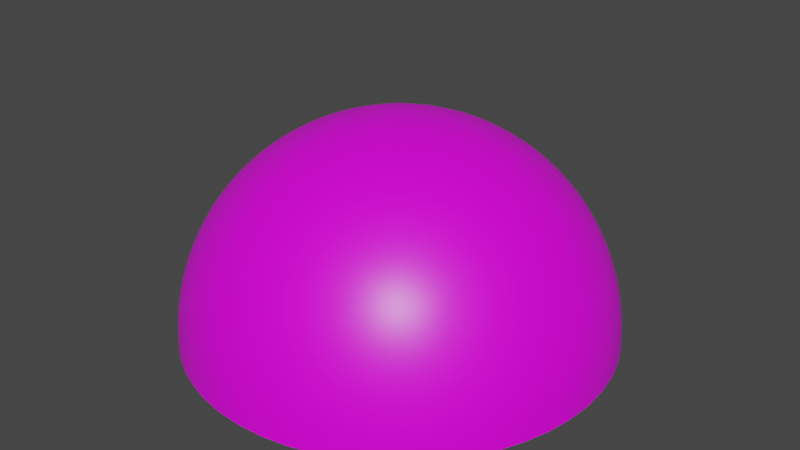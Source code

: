 # Source: Half_Sphere_UV_unwrapped.blend  (saved by Blender 2.81.16; exported with 4.5.12 LTS)
import bpy
from mathutils import Matrix  # noqa: F401  (used for matrix-valued properties, if any)

bpy.ops.wm.read_factory_settings(use_empty=True)
scene = bpy.context.scene
scene.name = 'Scene'

# ---- collections
col_collection = bpy.data.collections.new('Collection'); scene.collection.children.link(col_collection)

# ---- images (referenced by path relative to the original .blend; pixels are not part of the script)
import os
ASSET_DIR = os.environ.get("B2B_ASSET_DIR", "")  # directory of the original .blend (textures are referenced by path, not embedded)
HERE = os.path.dirname(os.path.abspath(__file__))  # packed textures are extracted next to this script under _unpacked/

def load_image(name, relpath, width, height, colorspace="sRGB"):
    """Load a texture the original file referenced (path relative to the .blend, or extracted next to this script)."""
    p = next((c for c in (os.path.join(HERE, relpath), os.path.join(ASSET_DIR, relpath)) if relpath and os.path.exists(c)), "")
    if p:
        img = bpy.data.images.load(p, check_existing=True)
        img.name = name
    else:  # same state as the original file: an image datablock whose file is absent (Cycles renders it pink)
        img = bpy.data.images.new(name, width, height)
        img.source = "FILE"
        img.filepath = "//" + (relpath or name)
    img.colorspace_settings.name = colorspace
    return img
img_untitled = load_image('Untitled', '', 1024, 1024, 'sRGB')

# ---- materials (node trees are filled in below, after node groups)
mat_material = bpy.data.materials.new('Material')
mat_material.alpha_threshold = 0.0
mat_material.use_transparent_shadow = False
mat_material.line_color = (0.0, 0.0, 0.0, 1.0)

# ---- material node trees
mat_material.use_nodes = True; mat_material.node_tree.nodes.clear()
_N = mat_material.node_tree.nodes; _L = mat_material.node_tree.links
n0 = _N.new('ShaderNodeOutputMaterial'); n0.name = 'Material Output'; n0.location = (300, 300)
n1 = _N.new('ShaderNodeBsdfPrincipled'); n1.name = 'Principled BSDF'; n1.location = (10, 300)
n1.distribution = 'GGX'
n1.subsurface_method = 'BURLEY'
n1.inputs[2].default_value = 0.4
n1.inputs[3].default_value = 1.45
n1.inputs[27].default_value = (0.0, 0.0, 0.0, 1.0)
n1.inputs[28].default_value = 1.0
n2 = _N.new('ShaderNodeTexImage'); n2.name = 'Image Texture'; n2.location = (-280, 280)
n2.image = img_untitled
_L.new(n1.outputs[0], n0.inputs[0])
_L.new(n2.outputs[0], n1.inputs[0])
n0.is_active_output = True

# ---- world
world_world = bpy.data.worlds.new('World'); scene.world = world_world
world_world.use_nodes = True; world_world.node_tree.nodes.clear()
_N = world_world.node_tree.nodes; _L = world_world.node_tree.links
n0 = _N.new('ShaderNodeOutputWorld'); n0.name = 'World Output'; n0.location = (300, 300)
n1 = _N.new('ShaderNodeBackground'); n1.name = 'Background'; n1.location = (10, 300)
n1.inputs[0].default_value = (0.05088, 0.05088, 0.05088, 1.0)
_L.new(n1.outputs[0], n0.inputs[0])
n0.is_active_output = True
world_world.color = (0.05088, 0.05088, 0.05088)
world_world.use_sun_shadow = False
world_world.sun_shadow_jitter_overblur = 0.0

# ---- meshes
me_cube = bpy.data.meshes.new('Cube')
me_cube.from_pydata([(0.7408, 0.7408, 0.7408), (0.7408, -0.7408, 0.7408), (-0.7408, 0.7408, 0.7408), (-0.7408, -0.7408, 0.7408), (-0.9073, -0.9073, -6.85e-08), (-0.9073, -6.85e-08, 0.9073), (0.9073, -6.85e-08, 0.9073), (-4.029e-16, 0.9073, 0.9073), (0.9073, 0.9073, 6.85e-08), (1.323e-23, -0.9073, 0.9073), (-0.9073, 0.9073, 6.85e-08), (0.9073, -0.9073, -6.85e-08), (1.283, 2.849e-16, 2.849e-16), (2.849e-16, -1.283, -9.687e-08), (-1.283, -2.849e-16, -2.849e-16), (-2.849e-16, -9.687e-08, 1.283), (-2.849e-16, 1.283, 9.687e-08), (-0.8554, -0.8554, 0.4277), (-0.8554, 0.4277, 0.8554), (0.8554, -0.4277, 0.8554), (-0.4277, 0.8554, 0.8554), (0.8554, 0.8554, 0.4277), (0.4277, -0.8554, 0.8554), (-0.8554, -0.4277, 0.8554), (0.8554, 0.4277, 0.8554), (0.4277, 0.8554, 0.8554), (-0.4277, -0.8554, 0.8554), (-0.8554, 0.8554, 0.4277), (0.8554, -0.8554, 0.4277), (1.148, -4.332e-08, 0.5738), (1.148, -0.5738, -4.332e-08), (1.148, 0.5738, 4.332e-08), (1.274e-16, -1.148, 0.5738), (-0.5738, -1.148, -8.664e-08), (0.5738, -1.148, -8.664e-08), (-1.148, -4.332e-08, 0.5738), (-1.148, -0.5738, -4.332e-08), (-1.148, 0.5738, 4.332e-08), (-0.5738, -8.664e-08, 1.148), (0.5738, -8.664e-08, 1.148), (-1.274e-16, -0.5738, 1.148), (-3.822e-16, 0.5738, 1.148), (-3.822e-16, 1.148, 0.5738), (0.5738, 1.148, 8.664e-08), (-0.5738, 1.148, 8.664e-08), (0.5238, 1.048, 0.5238), (0.5238, 0.5238, 1.048), (0.5238, -0.5238, 1.048), (-0.5238, -0.5238, 1.048), (-1.048, 0.5238, 0.5238), (-1.048, -0.5238, 0.5238), (-0.5238, -1.048, 0.5238), (1.048, -0.5238, 0.5238), (1.048, 0.5238, 0.5238), (0.5238, -1.048, 0.5238), (-0.5238, 0.5238, 1.048), (-0.5238, 1.048, 0.5238), (-0.8015, -0.8015, 0.6012), (-0.8015, 0.6012, 0.8015), (0.8015, -0.6012, 0.8015), (-0.6012, 0.8015, 0.8015), (0.8015, 0.8015, 0.6012), (0.6012, -0.8015, 0.8015), (-0.8934, -0.2234, 0.8934), (0.8934, 0.2234, 0.8934), (0.2234, 0.8934, 0.8934), (-0.2234, -0.8934, 0.8934), (-0.8934, 0.8934, 0.2234), (0.8934, -0.8934, 0.2234), (1.026, -5.812e-08, 0.7699), (1.026, -0.7699, -5.812e-08), (1.245, 0.3112, 2.349e-08), (5.698e-17, -1.026, 0.7699), (-0.7699, -1.026, -7.75e-08), (0.3112, -1.245, -9.398e-08), (-1.245, -2.349e-08, 0.3112), (-1.026, -0.7699, -5.812e-08), (-1.245, 0.3112, 2.349e-08), (-0.7699, -7.75e-08, 1.026), (0.3112, -9.398e-08, 1.245), (-5.698e-17, -0.7699, 1.026), (-3.455e-16, 0.3112, 1.245), (-3.989e-16, 1.026, 0.7699), (0.7699, 1.026, 7.75e-08), (-0.3112, 1.245, 9.398e-08), (-0.8934, -0.8934, 0.2234), (-0.8934, 0.2234, 0.8934), (0.8934, -0.2234, 0.8934), (-0.2234, 0.8934, 0.8934), (0.8934, 0.8934, 0.2234), (0.2234, -0.8934, 0.8934), (-0.8015, -0.6012, 0.8015), (0.8015, 0.6012, 0.8015), (0.6012, 0.8015, 0.8015), (-0.6012, -0.8015, 0.8015), (-0.8015, 0.8015, 0.6012), (0.8015, -0.8015, 0.6012), (1.245, -2.349e-08, 0.3112), (1.245, -0.3112, -2.349e-08), (1.026, 0.7699, 5.812e-08), (2.073e-16, -1.245, 0.3112), (-0.3112, -1.245, -9.398e-08), (0.7699, -1.026, -7.75e-08), (-1.026, -5.812e-08, 0.7699), (-1.245, -0.3112, -2.349e-08), (-1.026, 0.7699, 5.812e-08), (-0.3112, -9.398e-08, 1.245), (0.7699, -7.75e-08, 1.026), (-2.073e-16, -0.3112, 1.245), (-3.989e-16, 0.7699, 1.026), (-3.455e-16, 1.245, 0.3112), (0.3112, 1.245, 9.398e-08), (-0.7699, 1.026, 7.75e-08), (0.4765, 0.9531, 0.7148), (0.56, 1.12, 0.28), (0.7148, 0.9531, 0.4765), (0.28, 1.12, 0.56), (0.28, 0.56, 1.12), (0.7148, 0.4765, 0.9531), (0.56, 0.28, 1.12), (0.4765, 0.7148, 0.9531), (0.28, -0.56, 1.12), (0.7148, -0.4765, 0.9531), (0.4765, -0.7148, 0.9531), (0.56, -0.28, 1.12), (-0.7148, -0.4765, 0.9531), (-0.28, -0.56, 1.12), (-0.4765, -0.7148, 0.9531), (-0.56, -0.28, 1.12), (-1.12, 0.56, 0.28), (-0.9531, 0.4765, 0.7148), (-1.12, 0.28, 0.56), (-0.9531, 0.7148, 0.4765), (-1.12, -0.56, 0.28), (-0.9531, -0.4765, 0.7148), (-0.9531, -0.7148, 0.4765), (-1.12, -0.28, 0.56), (-0.4765, -0.9531, 0.7148), (-0.56, -1.12, 0.28), (-0.7148, -0.9531, 0.4765), (-0.28, -1.12, 0.56), (0.9531, -0.4765, 0.7148), (1.12, -0.56, 0.28), (0.9531, -0.7148, 0.4765), (1.12, -0.28, 0.56), (0.9531, 0.4765, 0.7148), (1.12, 0.56, 0.28), (1.12, 0.28, 0.56), (0.9531, 0.7148, 0.4765), (0.4765, -0.9531, 0.7148), (0.56, -1.12, 0.28), (0.28, -1.12, 0.56), (0.7148, -0.9531, 0.4765), (-0.7148, 0.4765, 0.9531), (-0.28, 0.56, 1.12), (-0.56, 0.28, 1.12), (-0.4765, 0.7148, 0.9531), (-0.4765, 0.9531, 0.7148), (-0.56, 1.12, 0.28), (-0.28, 1.12, 0.56), (-0.7148, 0.9531, 0.4765), (-0.7549, 1.007, 0.2516), (-0.3024, 1.21, 0.3024), (-0.2516, 1.007, 0.7549), (-0.2516, 0.7549, 1.007), (-0.3024, 0.3024, 1.21), (-0.7549, 0.2516, 1.007), (0.7549, -1.007, 0.2516), (0.3024, -1.21, 0.3024), (0.2516, -1.007, 0.7549), (1.007, 0.7549, 0.2516), (1.21, 0.3024, 0.3024), (1.007, 0.2516, 0.7549), (1.21, -0.3024, 0.3024), (1.007, -0.7549, 0.2516), (0.8802, -0.6601, 0.6601), (-0.3024, -1.21, 0.3024), (-0.7549, -1.007, 0.2516), (-0.6601, -0.8802, 0.6601), (-1.007, -0.2516, 0.7549), (-0.8802, -0.6601, 0.6601), (-1.007, -0.7549, 0.2516), (-0.8802, 0.6601, 0.6601), (-1.007, 0.2516, 0.7549), (-1.21, 0.3024, 0.3024), (-0.3024, -0.3024, 1.21), (-0.2516, -0.7549, 1.007), (-0.6601, -0.6601, 0.8802), (0.7549, -0.2516, 1.007), (0.6601, -0.6601, 0.8802), (0.2516, -0.7549, 1.007), (0.6601, 0.6601, 0.8802), (0.7549, 0.2516, 1.007), (0.3024, 0.3024, 1.21), (0.3024, 1.21, 0.3024), (0.7549, 1.007, 0.2516), (0.6601, 0.8802, 0.6601), (0.2516, 1.007, 0.7549), (0.2516, 0.7549, 1.007), (0.3024, -0.3024, 1.21), (-0.7549, -0.2516, 1.007), (-1.007, 0.7549, 0.2516), (-1.21, -0.3024, 0.3024), (-0.2516, -1.007, 0.7549), (1.007, -0.2516, 0.7549), (0.8802, 0.6601, 0.6601), (0.6601, -0.8802, 0.6601), (-0.6601, 0.6601, 0.8802), (-0.6601, 0.8802, 0.6601), (-0.7715, -0.7715, 0.6751), (-0.7715, 0.6751, 0.7715), (0.7715, -0.6751, 0.7715), (-0.6751, 0.7715, 0.7715), (0.7715, 0.7715, 0.6751), (0.6751, -0.7715, 0.7715), (-0.9038, -0.113, 0.9038), (0.9038, 0.113, 0.9038), (0.113, 0.9038, 0.9038), (-0.113, -0.9038, 0.9038), (-0.9038, 0.9038, 0.113), (0.9038, -0.9038, 0.113), (0.9656, -6.379e-08, 0.8449), (0.9656, -0.8449, -6.379e-08), (1.273, 0.1591, 1.202e-08), (2.68e-17, -0.9656, 0.8449), (-0.8449, -0.9656, -7.29e-08), (0.1591, -1.273, -9.612e-08), (-1.273, -1.202e-08, 0.1591), (-0.9656, -0.8449, -6.379e-08), (-1.273, 0.1591, 1.202e-08), (-0.8449, -7.29e-08, 0.9656), (0.1591, -9.612e-08, 1.273), (-2.68e-17, -0.8449, 0.9656), (-3.18e-16, 0.1591, 1.273), (-4.02e-16, 0.9656, 0.8449), (0.8449, 0.9656, 7.29e-08), (-0.1591, 1.273, 9.612e-08), (-0.877, -0.877, 0.3289), (-0.877, 0.3289, 0.877), (0.877, -0.3289, 0.877), (-0.3289, 0.877, 0.877), (0.877, 0.877, 0.3289), (0.3289, -0.877, 0.877), (-0.8299, -0.5187, 0.8299), (0.8299, 0.5187, 0.8299), (0.5187, 0.8299, 0.8299), (-0.5187, -0.8299, 0.8299), (-0.8299, 0.8299, 0.5187), (0.8299, -0.8299, 0.5187), (1.201, -3.401e-08, 0.4505), (1.201, -0.4505, -3.401e-08), (1.088, 0.68, 5.134e-08), (1.667e-16, -1.201, 0.4505), (-0.4505, -1.201, -9.07e-08), (0.68, -1.088, -8.215e-08), (-1.088, -5.134e-08, 0.68), (-1.201, -0.4505, -3.401e-08), (-1.088, 0.68, 5.134e-08), (-0.4505, -9.07e-08, 1.201), (0.68, -8.215e-08, 1.088), (-1.667e-16, -0.4505, 1.201), (-3.926e-16, 0.68, 1.088), (-3.668e-16, 1.201, 0.4505), (0.4505, 1.201, 9.07e-08), (-0.68, 1.088, 8.215e-08), (0.4519, 0.9038, 0.7908), (0.544, 1.088, 0.408), (0.7908, 0.9038, 0.4519), (0.408, 1.088, 0.544), (0.1426, 0.5703, 1.141), (0.6261, 0.5009, 1.002), (0.5703, 0.1426, 1.141), (0.5009, 0.6261, 1.002), (0.1426, -0.5703, 1.141), (0.6261, -0.5009, 1.002), (0.4519, -0.7908, 0.9038), (0.544, -0.408, 1.088), (-0.7908, -0.4519, 0.9038), (-0.408, -0.544, 1.088), (-0.4519, -0.7908, 0.9038), (-0.544, -0.408, 1.088), (-1.141, 0.5703, 0.1426), (-1.002, 0.5009, 0.6261), (-1.141, 0.1426, 0.5703), (-1.002, 0.6261, 0.5009), (-1.141, -0.5703, 0.1426), (-1.002, -0.5009, 0.6261), (-0.9038, -0.7908, 0.4519), (-1.088, -0.408, 0.544), (-0.4519, -0.9038, 0.7908), (-0.544, -1.088, 0.408), (-0.7908, -0.9038, 0.4519), (-0.408, -1.088, 0.544), (0.9038, -0.4519, 0.7908), (1.088, -0.544, 0.408), (0.9038, -0.7908, 0.4519), (1.088, -0.408, 0.544), (0.9038, 0.4519, 0.7908), (1.088, 0.544, 0.408), (1.141, 0.1426, 0.5703), (1.002, 0.6261, 0.5009), (0.4519, -0.9038, 0.7908), (0.544, -1.088, 0.408), (0.1426, -1.141, 0.5703), (0.6261, -1.002, 0.5009), (-0.7908, 0.4519, 0.9038), (-0.408, 0.544, 1.088), (-0.5703, 0.1426, 1.141), (-0.5009, 0.6261, 1.002), (-0.4519, 0.9038, 0.7908), (-0.544, 1.088, 0.408), (-0.1426, 1.141, 0.5703), (-0.6261, 1.002, 0.5009), (-0.8299, -0.8299, 0.5187), (-0.8299, 0.5187, 0.8299), (0.8299, -0.5187, 0.8299), (-0.5187, 0.8299, 0.8299), (0.8299, 0.8299, 0.5187), (0.5187, -0.8299, 0.8299), (-0.877, -0.3289, 0.877), (0.877, 0.3289, 0.877), (0.3289, 0.877, 0.877), (-0.3289, -0.877, 0.877), (-0.877, 0.877, 0.3289), (0.877, -0.877, 0.3289), (1.088, -5.134e-08, 0.68), (1.088, -0.68, -5.134e-08), (1.201, 0.4505, 3.401e-08), (9.06e-17, -1.088, 0.68), (-0.68, -1.088, -8.215e-08), (0.4505, -1.201, -9.07e-08), (-1.201, -3.401e-08, 0.4505), (-1.088, -0.68, -5.134e-08), (-1.201, 0.4505, 3.401e-08), (-0.68, -8.215e-08, 1.088), (0.4505, -9.07e-08, 1.201), (-9.06e-17, -0.68, 1.088), (-3.668e-16, 0.4505, 1.201), (-3.926e-16, 1.088, 0.68), (0.68, 1.088, 8.215e-08), (-0.4505, 1.201, 9.07e-08), (-0.9038, -0.9038, 0.113), (-0.9038, 0.113, 0.9038), (0.9038, -0.113, 0.9038), (-0.113, 0.9038, 0.9038), (0.9038, 0.9038, 0.113), (0.113, -0.9038, 0.9038), (-0.7715, -0.6751, 0.7715), (0.7715, 0.6751, 0.7715), (0.6751, 0.7715, 0.7715), (-0.6751, -0.7715, 0.7715), (-0.7715, 0.7715, 0.6751), (0.7715, -0.7715, 0.6751), (1.273, -1.202e-08, 0.1591), (1.273, -0.1591, -1.202e-08), (0.9656, 0.8449, 6.379e-08), (2.474e-16, -1.273, 0.1591), (-0.1591, -1.273, -9.612e-08), (0.8449, -0.9656, -7.29e-08), (-0.9656, -6.379e-08, 0.8449), (-1.273, -0.1591, -1.202e-08), (-0.9656, 0.8449, 6.379e-08), (-0.1591, -9.612e-08, 1.273), (0.8449, -7.29e-08, 0.9656), (-2.474e-16, -0.1591, 1.273), (-4.02e-16, 0.8449, 0.9656), (-3.18e-16, 1.273, 0.1591), (0.1591, 1.273, 9.612e-08), (-0.8449, 0.9656, 7.29e-08), (0.5009, 1.002, 0.6261), (0.5703, 1.141, 0.1426), (0.6261, 1.002, 0.5009), (0.1426, 1.141, 0.5703), (0.408, 0.544, 1.088), (0.7908, 0.4519, 0.9038), (0.544, 0.408, 1.088), (0.4519, 0.7908, 0.9038), (0.408, -0.544, 1.088), (0.7908, -0.4519, 0.9038), (0.5009, -0.6261, 1.002), (0.5703, -0.1426, 1.141), (-0.6261, -0.5009, 1.002), (-0.1426, -0.5703, 1.141), (-0.5009, -0.6261, 1.002), (-0.5703, -0.1426, 1.141), (-1.088, 0.544, 0.408), (-0.9038, 0.4519, 0.7908), (-1.088, 0.408, 0.544), (-0.9038, 0.7908, 0.4519), (-1.088, -0.544, 0.408), (-0.9038, -0.4519, 0.7908), (-1.002, -0.6261, 0.5009), (-1.141, -0.1426, 0.5703), (-0.5009, -1.002, 0.6261), (-0.5703, -1.141, 0.1426), (-0.6261, -1.002, 0.5009), (-0.1426, -1.141, 0.5703), (1.002, -0.5009, 0.6261), (1.141, -0.5703, 0.1426), (1.002, -0.6261, 0.5009), (1.141, -0.1426, 0.5703), (1.002, 0.5009, 0.6261), (1.141, 0.5703, 0.1426), (1.088, 0.408, 0.544), (0.9038, 0.7908, 0.4519), (0.5009, -1.002, 0.6261), (0.5703, -1.141, 0.1426), (0.408, -1.088, 0.544), (0.7908, -0.9038, 0.4519), (-0.6261, 0.5009, 1.002), (-0.1426, 0.5703, 1.141), (-0.544, 0.408, 1.088), (-0.4519, 0.7908, 0.9038), (-0.5009, 1.002, 0.6261), (-0.5703, 1.141, 0.1426), (-0.408, 1.088, 0.544), (-0.7908, 0.9038, 0.4519), (-0.7374, 0.9832, 0.3687), (-0.766, 1.021, 0.1277), (-0.6653, 1.064, 0.2661), (-0.8304, 0.949, 0.2372), (-0.2924, 1.17, 0.4387), (-0.3089, 1.236, 0.1545), (-0.1545, 1.236, 0.3089), (-0.4387, 1.17, 0.2924), (-0.2372, 0.949, 0.8304), (-0.2661, 1.064, 0.6653), (-0.1277, 1.021, 0.766), (-0.3687, 0.9832, 0.7374), (-0.3687, 0.7374, 0.9832), (-0.1277, 0.766, 1.021), (-0.2661, 0.6653, 1.064), (-0.2372, 0.8304, 0.949), (-0.4387, 0.2924, 1.17), (-0.1545, 0.3089, 1.236), (-0.3089, 0.1545, 1.236), (-0.2924, 0.4387, 1.17), (-0.8304, 0.2372, 0.949), (-0.6653, 0.2661, 1.064), (-0.766, 0.1277, 1.021), (-0.7374, 0.3687, 0.9832), (0.7374, -0.9832, 0.3687), (0.766, -1.021, 0.1277), (0.6653, -1.064, 0.2661), (0.8304, -0.949, 0.2372), (0.2924, -1.17, 0.4387), (0.3089, -1.236, 0.1545), (0.1545, -1.236, 0.3089), (0.4387, -1.17, 0.2924), (0.2372, -0.949, 0.8304), (0.2661, -1.064, 0.6653), (0.1277, -1.021, 0.766), (0.3687, -0.9832, 0.7374), (0.9832, 0.7374, 0.3687), (1.021, 0.766, 0.1277), (1.064, 0.6653, 0.2661), (0.949, 0.8304, 0.2372), (1.17, 0.2924, 0.4387), (1.236, 0.3089, 0.1545), (1.236, 0.1545, 0.3089), (1.17, 0.4387, 0.2924), (0.949, 0.2372, 0.8304), (1.064, 0.2661, 0.6653), (1.021, 0.1277, 0.766), (0.9832, 0.3687, 0.7374), (1.17, -0.2924, 0.4387), (1.236, -0.3089, 0.1545), (1.17, -0.4387, 0.2924), (1.236, -0.1545, 0.3089), (0.9832, -0.7374, 0.3687), (1.021, -0.766, 0.1277), (0.949, -0.8304, 0.2372), (1.064, -0.6653, 0.2661), (0.8409, -0.6307, 0.7358), (0.9181, -0.6886, 0.5738), (0.8409, -0.7358, 0.6307), (0.9181, -0.5738, 0.6886), (-0.2924, -1.17, 0.4387), (-0.3089, -1.236, 0.1545), (-0.4387, -1.17, 0.2924), (-0.1545, -1.236, 0.3089), (-0.7374, -0.9832, 0.3687), (-0.766, -1.021, 0.1277), (-0.8304, -0.949, 0.2372), (-0.6653, -1.064, 0.2661), (-0.6307, -0.8409, 0.7358), (-0.6886, -0.9181, 0.5738), (-0.7358, -0.8409, 0.6307), (-0.5738, -0.9181, 0.6886), (-1.064, -0.2661, 0.6653), (-0.949, -0.2372, 0.8304), (-0.9832, -0.3687, 0.7374), (-1.021, -0.1277, 0.766), (-0.9181, -0.6886, 0.5738), (-0.8409, -0.6307, 0.7358), (-0.8409, -0.7358, 0.6307), (-0.9181, -0.5738, 0.6886), (-1.021, -0.766, 0.1277), (-0.9832, -0.7374, 0.3687), (-0.949, -0.8304, 0.2372), (-1.064, -0.6653, 0.2661), (-0.9181, 0.6886, 0.5738), (-0.8409, 0.6307, 0.7358), (-0.9181, 0.5738, 0.6886), (-0.8409, 0.7358, 0.6307), (-1.064, 0.2661, 0.6653), (-0.949, 0.2372, 0.8304), (-1.021, 0.1277, 0.766), (-0.9832, 0.3687, 0.7374), (-1.236, 0.3089, 0.1545), (-1.17, 0.2924, 0.4387), (-1.236, 0.1545, 0.3089), (-1.17, 0.4387, 0.2924), (-0.4387, -0.2924, 1.17), (-0.1545, -0.3089, 1.236), (-0.2924, -0.4387, 1.17), (-0.3089, -0.1545, 1.236), (-0.3687, -0.7374, 0.9832), (-0.1277, -0.766, 1.021), (-0.2372, -0.8304, 0.949), (-0.2661, -0.6653, 1.064), (-0.7358, -0.6307, 0.8409), (-0.5738, -0.6886, 0.9181), (-0.6307, -0.7358, 0.8409), (-0.6886, -0.5738, 0.9181), (0.6653, -0.2661, 1.064), (0.8304, -0.2372, 0.949), (0.7374, -0.3687, 0.9832), (0.766, -0.1277, 1.021), (0.5738, -0.6886, 0.9181), (0.7358, -0.6307, 0.8409), (0.6307, -0.7358, 0.8409), (0.6886, -0.5738, 0.9181), (0.1277, -0.766, 1.021), (0.3687, -0.7374, 0.9832), (0.2372, -0.8304, 0.949), (0.2661, -0.6653, 1.064), (0.5738, 0.6886, 0.9181), (0.7358, 0.6307, 0.8409), (0.6886, 0.5738, 0.9181), (0.6307, 0.7358, 0.8409), (0.6653, 0.2661, 1.064), (0.8304, 0.2372, 0.949), (0.766, 0.1277, 1.021), (0.7374, 0.3687, 0.9832), (0.1545, 0.3089, 1.236), (0.4387, 0.2924, 1.17), (0.3089, 0.1545, 1.236), (0.2924, 0.4387, 1.17), (0.2924, 1.17, 0.4387), (0.3089, 1.236, 0.1545), (0.4387, 1.17, 0.2924), (0.1545, 1.236, 0.3089), (0.7374, 0.9832, 0.3687), (0.766, 1.021, 0.1277), (0.8304, 0.949, 0.2372), (0.6653, 1.064, 0.2661), (0.6307, 0.8409, 0.7358), (0.6886, 0.9181, 0.5738), (0.7358, 0.8409, 0.6307), (0.5738, 0.9181, 0.6886), (0.2372, 0.949, 0.8304), (0.2661, 1.064, 0.6653), (0.3687, 0.9832, 0.7374), (0.1277, 1.021, 0.766), (0.1277, 0.766, 1.021), (0.3687, 0.7374, 0.9832), (0.2661, 0.6653, 1.064), (0.2372, 0.8304, 0.949), (0.1545, -0.3089, 1.236), (0.4387, -0.2924, 1.17), (0.2924, -0.4387, 1.17), (0.3089, -0.1545, 1.236), (-0.8304, -0.2372, 0.949), (-0.6653, -0.2661, 1.064), (-0.7374, -0.3687, 0.9832), (-0.766, -0.1277, 1.021), (-1.021, 0.766, 0.1277), (-0.9832, 0.7374, 0.3687), (-1.064, 0.6653, 0.2661), (-0.949, 0.8304, 0.2372), (-1.236, -0.3089, 0.1545), (-1.17, -0.2924, 0.4387), (-1.17, -0.4387, 0.2924), (-1.236, -0.1545, 0.3089), (-0.2372, -0.949, 0.8304), (-0.2661, -1.064, 0.6653), (-0.3687, -0.9832, 0.7374), (-0.1277, -1.021, 0.766), (0.949, -0.2372, 0.8304), (1.064, -0.2661, 0.6653), (0.9832, -0.3687, 0.7374), (1.021, -0.1277, 0.766), (0.8409, 0.6307, 0.7358), (0.9181, 0.6886, 0.5738), (0.9181, 0.5738, 0.6886), (0.8409, 0.7358, 0.6307), (0.6307, -0.8409, 0.7358), (0.6886, -0.9181, 0.5738), (0.5738, -0.9181, 0.6886), (0.7358, -0.8409, 0.6307), (-0.7358, 0.6307, 0.8409), (-0.5738, 0.6886, 0.9181), (-0.6886, 0.5738, 0.9181), (-0.6307, 0.7358, 0.8409), (-0.6307, 0.8409, 0.7358), (-0.6886, 0.9181, 0.5738), (-0.5738, 0.9181, 0.6886), (-0.7358, 0.8409, 0.6307), (-0.7646, 0.8738, 0.5461), (-0.6009, 0.9614, 0.6009), (-0.5461, 0.8738, 0.7646), (-0.5461, 0.7646, 0.8738), (-0.6009, 0.6009, 0.9614), (-0.7646, 0.5461, 0.8738), (0.7646, -0.8738, 0.5461), (0.6009, -0.9614, 0.6009), (0.5461, -0.8738, 0.7646), (0.8738, 0.7646, 0.5461), (0.9614, 0.6009, 0.6009), (0.8738, 0.5461, 0.7646), (1.082, -0.1352, 0.6762), (1.037, -0.3888, 0.6481), (0.9293, -0.3485, 0.8132), (-0.1352, -1.082, 0.6762), (-0.3888, -1.037, 0.6481), (-0.3485, -0.9293, 0.8132), (-1.193, -0.1492, 0.4475), (-1.134, -0.4251, 0.4251), (-1.193, -0.4475, 0.1492), (-0.9293, 0.8132, 0.3485), (-1.037, 0.6481, 0.3888), (-1.082, 0.6762, 0.1352), (-0.6762, -0.1352, 1.082), (-0.6481, -0.3888, 1.037), (-0.8132, -0.3485, 0.9293), (0.4475, -0.1492, 1.193), (0.4251, -0.4251, 1.134), (0.1492, -0.4475, 1.193), (0.3485, 0.8132, 0.9293), (0.3888, 0.6481, 1.037), (0.1352, 0.6762, 1.082), (0.1352, 1.082, 0.6762), (0.3888, 1.037, 0.6481), (0.3485, 0.9293, 0.8132), (0.6009, 0.9614, 0.6009), (0.7646, 0.8738, 0.5461), (0.7057, 0.8065, 0.7057), (0.6762, 1.082, 0.1352), (0.8412, 0.9614, 0.1202), (0.8132, 0.9293, 0.3485), (0.1579, 1.264, 0.1579), (0.4475, 1.193, 0.1492), (0.4251, 1.134, 0.4251), (0.4251, 0.4251, 1.134), (0.4475, 0.1492, 1.193), (0.1579, 0.1579, 1.264), (0.8132, 0.3485, 0.9293), (0.8412, 0.1202, 0.9614), (0.6762, 0.1352, 1.082), (0.7057, 0.7057, 0.8065), (0.7646, 0.5461, 0.8738), (0.6009, 0.6009, 0.9614), (0.3888, -0.6481, 1.037), (0.3485, -0.8132, 0.9293), (0.1202, -0.8412, 0.9614), (0.7646, -0.5461, 0.8738), (0.7057, -0.7057, 0.8065), (0.5461, -0.7646, 0.8738), (0.8412, -0.1202, 0.9614), (0.8132, -0.3485, 0.9293), (0.6481, -0.3888, 1.037), (-0.6009, -0.6009, 0.9614), (-0.5461, -0.7646, 0.8738), (-0.7057, -0.7057, 0.8065), (-0.1352, -0.6762, 1.082), (-0.1202, -0.8412, 0.9614), (-0.3485, -0.8132, 0.9293), (-0.1579, -0.1579, 1.264), (-0.1492, -0.4475, 1.193), (-0.4251, -0.4251, 1.134), (-1.134, 0.4251, 0.4251), (-1.193, 0.1492, 0.4475), (-1.264, 0.1579, 0.1579), (-0.9293, 0.3485, 0.8132), (-0.9614, 0.1202, 0.8412), (-1.082, 0.1352, 0.6762), (-0.8065, 0.7057, 0.7057), (-0.8738, 0.5461, 0.7646), (-0.9614, 0.6009, 0.6009), (-1.037, -0.6481, 0.3888), (-0.9293, -0.8132, 0.3485), (-0.9614, -0.8412, 0.1202), (-0.8738, -0.5461, 0.7646), (-0.8065, -0.7057, 0.7057), (-0.8738, -0.7646, 0.5461), (-0.9614, -0.1202, 0.8412), (-0.9293, -0.3485, 0.8132), (-1.037, -0.3888, 0.6481), (-0.6009, -0.9614, 0.6009), (-0.7646, -0.8738, 0.5461), (-0.7057, -0.8065, 0.7057), (-0.6762, -1.082, 0.1352), (-0.8412, -0.9614, 0.1202), (-0.8132, -0.9293, 0.3485), (-0.1579, -1.264, 0.1579), (-0.4475, -1.193, 0.1492), (-0.4251, -1.134, 0.4251), (0.9614, -0.6009, 0.6009), (0.8738, -0.7646, 0.5461), (0.8065, -0.7057, 0.7057), (1.082, -0.6762, 0.1352), (0.9614, -0.8412, 0.1202), (0.9293, -0.8132, 0.3485), (1.264, -0.1579, 0.1579), (1.193, -0.4475, 0.1492), (1.134, -0.4251, 0.4251), (1.037, 0.3888, 0.6481), (1.082, 0.1352, 0.6762), (0.9614, 0.1202, 0.8412), (1.193, 0.4475, 0.1492), (1.264, 0.1579, 0.1579), (1.193, 0.1492, 0.4475), (0.9614, 0.8412, 0.1202), (1.082, 0.6762, 0.1352), (1.037, 0.6481, 0.3888), (0.3888, -1.037, 0.6481), (0.1352, -1.082, 0.6762), (0.1202, -0.9614, 0.8412), (0.4475, -1.193, 0.1492), (0.1579, -1.264, 0.1579), (0.1492, -1.193, 0.4475), (0.8412, -0.9614, 0.1202), (0.6762, -1.082, 0.1352), (0.6481, -1.037, 0.3888), (-0.6481, 0.3888, 1.037), (-0.6762, 0.1352, 1.082), (-0.8412, 0.1202, 0.9614), (-0.1492, 0.4475, 1.193), (-0.1579, 0.1579, 1.264), (-0.4475, 0.1492, 1.193), (-0.1202, 0.8412, 0.9614), (-0.1352, 0.6762, 1.082), (-0.3888, 0.6481, 1.037), (-0.3888, 1.037, 0.6481), (-0.1352, 1.082, 0.6762), (-0.1202, 0.9614, 0.8412), (-0.4475, 1.193, 0.1492), (-0.1579, 1.264, 0.1579), (-0.1492, 1.193, 0.4475), (-0.8412, 0.9614, 0.1202), (-0.6762, 1.082, 0.1352), (-0.6481, 1.037, 0.3888), (-0.8132, 0.9293, 0.3485), (-0.4251, 1.134, 0.4251), (-0.3485, 0.9293, 0.8132), (-0.3485, 0.8132, 0.9293), (-0.4251, 0.4251, 1.134), (-0.8132, 0.3485, 0.9293), (0.8132, -0.9293, 0.3485), (0.4251, -1.134, 0.4251), (0.3485, -0.9293, 0.8132), (0.9293, 0.8132, 0.3485), (1.134, 0.4251, 0.4251), (0.9293, 0.3485, 0.8132), (1.193, -0.1492, 0.4475), (1.037, -0.6481, 0.3888), (0.8738, -0.5461, 0.7646), (-0.1492, -1.193, 0.4475), (-0.6481, -1.037, 0.3888), (-0.5461, -0.8738, 0.7646), (-1.082, -0.1352, 0.6762), (-0.9614, -0.6009, 0.6009), (-1.082, -0.6762, 0.1352), (-0.8738, 0.7646, 0.5461), (-1.037, 0.3888, 0.6481), (-1.193, 0.4475, 0.1492), (-0.4475, -0.1492, 1.193), (-0.3888, -0.6481, 1.037), (-0.7646, -0.5461, 0.8738), (0.6762, -0.1352, 1.082), (0.6009, -0.6009, 0.9614), (0.1352, -0.6762, 1.082), (0.5461, 0.7646, 0.8738), (0.6481, 0.3888, 1.037), (0.1492, 0.4475, 1.193), (0.1492, 1.193, 0.4475), (0.6481, 1.037, 0.3888), (0.5461, 0.8738, 0.7646), (0.1202, 0.9614, 0.8412), (0.1202, 0.8412, 0.9614), (0.1579, -0.1579, 1.264), (-0.8412, -0.1202, 0.9614), (-0.9614, 0.8412, 0.1202), (-1.264, -0.1579, 0.1579), (-0.1202, -0.9614, 0.8412), (0.9614, -0.1202, 0.8412), (0.8065, 0.7057, 0.7057), (0.7057, -0.8065, 0.7057), (-0.7057, 0.7057, 0.8065), (-0.7057, 0.8065, 0.7057)], [], [(800, 351, 2, 212), (799, 212, 2, 210), (798, 352, 1, 214), (797, 213, 0, 348), (796, 221, 6, 343), (795, 224, 9, 218), (794, 227, 14, 360), (793, 219, 10, 361), (792, 230, 5, 215), (791, 231, 15, 364), (790, 217, 7, 365), (789, 234, 7, 217), (788, 265, 25, 245), (787, 266, 45, 371), (786, 262, 42, 372), (785, 269, 41, 337), (784, 270, 46, 375), (783, 245, 25, 376), (782, 273, 40, 336), (781, 274, 47, 379), (780, 259, 39, 380), (779, 277, 23, 243), (778, 278, 48, 383), (777, 258, 38, 384), (776, 281, 37, 333), (775, 282, 49, 387), (774, 247, 27, 388), (773, 285, 36, 332), (772, 286, 50, 391), (771, 255, 35, 392), (770, 289, 26, 246), (769, 290, 51, 395), (768, 252, 32, 396), (767, 293, 19, 315), (766, 294, 52, 399), (765, 249, 29, 400), (764, 297, 24, 320), (763, 298, 53, 403), (762, 241, 21, 404), (761, 301, 22, 242), (760, 302, 54, 407), (759, 324, 28, 408), (758, 305, 18, 238), (757, 306, 55, 411), (756, 240, 20, 412), (755, 309, 20, 240), (754, 310, 56, 415), (753, 323, 27, 416), (752, 417, 160, 312), (751, 418, 161, 419), (750, 219, 67, 420), (749, 421, 159, 311), (748, 422, 162, 423), (747, 414, 158, 424), (746, 425, 88, 344), (745, 426, 163, 427), (744, 413, 157, 428), (743, 429, 156, 308), (742, 430, 164, 431), (741, 344, 88, 432), (740, 433, 155, 307), (739, 434, 165, 435), (738, 410, 154, 436), (737, 437, 86, 342), (736, 438, 166, 439), (735, 409, 153, 440), (734, 441, 152, 304), (733, 442, 167, 443), (732, 220, 68, 444), (731, 445, 151, 303), (730, 446, 168, 447), (729, 406, 150, 448), (728, 449, 90, 346), (727, 450, 169, 451), (726, 405, 149, 452), (725, 453, 148, 300), (724, 454, 170, 455), (723, 345, 89, 456), (722, 457, 147, 299), (721, 458, 171, 459), (720, 402, 146, 460), (719, 461, 64, 216), (718, 462, 172, 463), (717, 401, 145, 464), (716, 465, 144, 296), (715, 466, 173, 467), (714, 353, 97, 468), (713, 469, 143, 295), (712, 470, 174, 471), (711, 398, 142, 472), (710, 473, 59, 211), (709, 474, 175, 475), (708, 397, 141, 476), (707, 477, 140, 292), (706, 478, 176, 479), (705, 356, 100, 480), (704, 481, 139, 291), (703, 482, 177, 483), (702, 394, 138, 484), (701, 485, 94, 350), (700, 486, 178, 487), (699, 393, 137, 488), (698, 489, 136, 288), (697, 490, 179, 491), (696, 359, 103, 492), (695, 493, 135, 287), (694, 494, 180, 495), (693, 390, 134, 496), (692, 497, 76, 228), (691, 498, 181, 499), (690, 389, 133, 500), (689, 501, 132, 284), (688, 502, 182, 503), (687, 351, 95, 504), (686, 505, 131, 283), (685, 506, 183, 507), (684, 386, 130, 508), (683, 509, 77, 229), (682, 510, 184, 511), (681, 385, 129, 512), (680, 513, 128, 280), (679, 514, 185, 515), (678, 362, 106, 516), (677, 517, 127, 279), (676, 518, 186, 519), (675, 382, 126, 520), (674, 521, 91, 347), (673, 522, 187, 523), (672, 381, 125, 524), (671, 525, 124, 276), (670, 526, 188, 527), (669, 363, 107, 528), (668, 529, 123, 275), (667, 530, 189, 531), (666, 378, 122, 532), (665, 533, 80, 232), (664, 534, 190, 535), (663, 377, 121, 536), (662, 537, 120, 272), (661, 538, 191, 539), (660, 349, 93, 540), (659, 541, 119, 271), (658, 542, 192, 543), (657, 374, 118, 544), (656, 545, 81, 233), (655, 546, 193, 547), (654, 373, 117, 548), (653, 549, 116, 268), (652, 550, 194, 551), (651, 366, 110, 552), (650, 553, 115, 267), (649, 554, 195, 555), (648, 370, 114, 556), (647, 557, 93, 349), (646, 558, 196, 559), (645, 369, 113, 560), (644, 561, 65, 321), (643, 562, 197, 563), (642, 338, 82, 564), (641, 565, 109, 261), (640, 566, 198, 567), (639, 321, 65, 568), (638, 569, 108, 260), (637, 570, 199, 571), (636, 335, 79, 572), (635, 573, 63, 319), (634, 574, 200, 575), (633, 334, 78, 576), (632, 577, 105, 257), (631, 578, 201, 579), (630, 323, 67, 580), (629, 581, 104, 256), (628, 582, 202, 583), (627, 331, 75, 584), (626, 585, 66, 322), (625, 586, 203, 587), (624, 328, 72, 588), (623, 589, 87, 239), (622, 590, 204, 591), (621, 325, 69, 592), (620, 593, 92, 244), (619, 594, 205, 595), (618, 317, 61, 596), (617, 597, 62, 318), (616, 598, 206, 599), (615, 248, 96, 600), (614, 601, 58, 314), (613, 602, 207, 603), (612, 316, 60, 604), (611, 605, 60, 316), (610, 606, 208, 607), (609, 247, 95, 608), (606, 609, 608, 208), (160, 416, 609, 606), (416, 27, 247, 609), (413, 610, 607, 157), (56, 312, 610, 413), (312, 160, 606, 610), (309, 611, 316, 20), (157, 607, 611, 309), (607, 208, 605, 611), (602, 612, 604, 207), (156, 412, 612, 602), (412, 20, 316, 612), (409, 613, 603, 153), (55, 308, 613, 409), (308, 156, 602, 613), (305, 614, 314, 18), (153, 603, 614, 305), (603, 207, 601, 614), (598, 615, 600, 206), (152, 408, 615, 598), (408, 28, 248, 615), (405, 616, 599, 149), (54, 304, 616, 405), (304, 152, 598, 616), (301, 617, 318, 22), (149, 599, 617, 301), (599, 206, 597, 617), (594, 618, 596, 205), (148, 404, 618, 594), (404, 21, 317, 618), (401, 619, 595, 145), (53, 300, 619, 401), (300, 148, 594, 619), (297, 620, 244, 24), (145, 595, 620, 297), (595, 205, 593, 620), (590, 621, 592, 204), (144, 400, 621, 590), (400, 29, 325, 621), (397, 622, 591, 141), (52, 296, 622, 397), (296, 144, 590, 622), (293, 623, 239, 19), (141, 591, 623, 293), (591, 204, 589, 623), (586, 624, 588, 203), (140, 396, 624, 586), (396, 32, 328, 624), (393, 625, 587, 137), (51, 292, 625, 393), (292, 140, 586, 625), (289, 626, 322, 26), (137, 587, 626, 289), (587, 203, 585, 626), (582, 627, 584, 202), (136, 392, 627, 582), (392, 35, 331, 627), (389, 628, 583, 133), (50, 288, 628, 389), (288, 136, 582, 628), (285, 629, 256, 36), (133, 583, 629, 285), (583, 202, 581, 629), (578, 630, 580, 201), (132, 388, 630, 578), (388, 27, 323, 630), (385, 631, 579, 129), (49, 284, 631, 385), (284, 132, 578, 631), (281, 632, 257, 37), (129, 579, 632, 281), (579, 201, 577, 632), (574, 633, 576, 200), (128, 384, 633, 574), (384, 38, 334, 633), (381, 634, 575, 125), (48, 280, 634, 381), (280, 128, 574, 634), (277, 635, 319, 23), (125, 575, 635, 277), (575, 200, 573, 635), (570, 636, 572, 199), (124, 380, 636, 570), (380, 39, 335, 636), (377, 637, 571, 121), (47, 276, 637, 377), (276, 124, 570, 637), (273, 638, 260, 40), (121, 571, 638, 273), (571, 199, 569, 638), (566, 639, 568, 198), (120, 376, 639, 566), (376, 25, 321, 639), (373, 640, 567, 117), (46, 272, 640, 373), (272, 120, 566, 640), (269, 641, 261, 41), (117, 567, 641, 269), (567, 198, 565, 641), (562, 642, 564, 197), (116, 372, 642, 562), (372, 42, 338, 642), (369, 643, 563, 113), (45, 268, 643, 369), (268, 116, 562, 643), (265, 644, 321, 25), (113, 563, 644, 265), (563, 197, 561, 644), (558, 645, 560, 196), (115, 371, 645, 558), (371, 45, 369, 645), (317, 646, 559, 61), (21, 267, 646, 317), (267, 115, 558, 646), (213, 647, 349, 0), (61, 559, 647, 213), (559, 196, 557, 647), (554, 648, 556, 195), (83, 339, 648, 554), (339, 43, 370, 648), (345, 649, 555, 89), (8, 235, 649, 345), (235, 83, 554, 649), (241, 650, 267, 21), (89, 555, 650, 241), (555, 195, 553, 650), (550, 651, 552, 194), (111, 367, 651, 550), (367, 16, 366, 651), (370, 652, 551, 114), (43, 263, 652, 370), (263, 111, 550, 652), (266, 653, 268, 45), (114, 551, 653, 266), (551, 194, 549, 653), (546, 654, 548, 193), (119, 375, 654, 546), (375, 46, 373, 654), (335, 655, 547, 79), (39, 271, 655, 335), (271, 119, 546, 655), (231, 656, 233, 15), (79, 547, 656, 231), (547, 193, 545, 656), (542, 657, 544, 192), (64, 320, 657, 542), (320, 24, 374, 657), (363, 658, 543, 107), (6, 216, 658, 363), (216, 64, 542, 658), (259, 659, 271, 39), (107, 543, 659, 259), (543, 192, 541, 659), (538, 660, 540, 191), (92, 348, 660, 538), (348, 0, 349, 660), (374, 661, 539, 118), (24, 244, 661, 374), (244, 92, 538, 661), (270, 662, 272, 46), (118, 539, 662, 270), (539, 191, 537, 662), (534, 663, 536, 190), (123, 379, 663, 534), (379, 47, 377, 663), (242, 664, 535, 90), (22, 275, 664, 242), (275, 123, 534, 664), (346, 665, 232, 9), (90, 535, 665, 346), (535, 190, 533, 665), (530, 666, 532, 189), (59, 315, 666, 530), (315, 19, 378, 666), (214, 667, 531, 62), (1, 211, 667, 214), (211, 59, 530, 667), (318, 668, 275, 22), (62, 531, 668, 318), (531, 189, 529, 668), (526, 669, 528, 188), (87, 343, 669, 526), (343, 6, 363, 669), (378, 670, 527, 122), (19, 239, 670, 378), (239, 87, 526, 670), (274, 671, 276, 47), (122, 527, 671, 274), (527, 188, 525, 671), (522, 672, 524, 187), (127, 383, 672, 522), (383, 48, 381, 672), (246, 673, 523, 94), (26, 279, 673, 246), (279, 127, 522, 673), (350, 674, 347, 3), (94, 523, 674, 350), (523, 187, 521, 674), (518, 675, 520, 186), (80, 336, 675, 518), (336, 40, 382, 675), (218, 676, 519, 66), (9, 232, 676, 218), (232, 80, 518, 676), (322, 677, 279, 26), (66, 519, 677, 322), (519, 186, 517, 677), (514, 678, 516, 185), (108, 364, 678, 514), (364, 15, 362, 678), (382, 679, 515, 126), (40, 260, 679, 382), (260, 108, 514, 679), (278, 680, 280, 48), (126, 515, 680, 278), (515, 185, 513, 680), (510, 681, 512, 184), (131, 387, 681, 510), (387, 49, 385, 681), (331, 682, 511, 75), (35, 283, 682, 331), (283, 131, 510, 682), (227, 683, 229, 14), (75, 511, 683, 227), (511, 184, 509, 683), (506, 684, 508, 183), (86, 238, 684, 506), (238, 18, 386, 684), (359, 685, 507, 103), (5, 342, 685, 359), (342, 86, 506, 685), (255, 686, 283, 35), (103, 507, 686, 255), (507, 183, 505, 686), (502, 687, 504, 182), (58, 210, 687, 502), (210, 2, 351, 687), (386, 688, 503, 130), (18, 314, 688, 386), (314, 58, 502, 688), (282, 689, 284, 49), (130, 503, 689, 282), (503, 182, 501, 689), (498, 690, 500, 181), (135, 391, 690, 498), (391, 50, 389, 690), (237, 691, 499, 85), (17, 287, 691, 237), (287, 135, 498, 691), (341, 692, 228, 4), (85, 499, 692, 341), (499, 181, 497, 692), (494, 693, 496, 180), (91, 243, 693, 494), (243, 23, 390, 693), (209, 694, 495, 57), (3, 347, 694, 209), (347, 91, 494, 694), (313, 695, 287, 17), (57, 495, 695, 313), (495, 180, 493, 695), (490, 696, 492, 179), (63, 215, 696, 490), (215, 5, 359, 696), (390, 697, 491, 134), (23, 319, 697, 390), (319, 63, 490, 697), (286, 698, 288, 50), (134, 491, 698, 286), (491, 179, 489, 698), (486, 699, 488, 178), (139, 395, 699, 486), (395, 51, 393, 699), (313, 700, 487, 57), (17, 291, 700, 313), (291, 139, 486, 700), (209, 701, 350, 3), (57, 487, 701, 209), (487, 178, 485, 701), (482, 702, 484, 177), (73, 329, 702, 482), (329, 33, 394, 702), (341, 703, 483, 85), (4, 225, 703, 341), (225, 73, 482, 703), (237, 704, 291, 17), (85, 483, 704, 237), (483, 177, 481, 704), (478, 705, 480, 176), (101, 357, 705, 478), (357, 13, 356, 705), (394, 706, 479, 138), (33, 253, 706, 394), (253, 101, 478, 706), (290, 707, 292, 51), (138, 479, 707, 290), (479, 176, 477, 707), (474, 708, 476, 175), (143, 399, 708, 474), (399, 52, 397, 708), (248, 709, 475, 96), (28, 295, 709, 248), (295, 143, 474, 709), (352, 710, 211, 1), (96, 475, 710, 352), (475, 175, 473, 710), (470, 711, 472, 174), (70, 326, 711, 470), (326, 30, 398, 711), (220, 712, 471, 68), (11, 222, 712, 220), (222, 70, 470, 712), (324, 713, 295, 28), (68, 471, 713, 324), (471, 174, 469, 713), (466, 714, 468, 173), (98, 354, 714, 466), (354, 12, 353, 714), (398, 715, 467, 142), (30, 250, 715, 398), (250, 98, 466, 715), (294, 716, 296, 52), (142, 467, 716, 294), (467, 173, 465, 716), (462, 717, 464, 172), (147, 403, 717, 462), (403, 53, 401, 717), (325, 718, 463, 69), (29, 299, 718, 325), (299, 147, 462, 718), (221, 719, 216, 6), (69, 463, 719, 221), (463, 172, 461, 719), (458, 720, 460, 171), (71, 327, 720, 458), (327, 31, 402, 720), (353, 721, 459, 97), (12, 223, 721, 353), (223, 71, 458, 721), (249, 722, 299, 29), (97, 459, 722, 249), (459, 171, 457, 722), (454, 723, 456, 170), (99, 355, 723, 454), (355, 8, 345, 723), (402, 724, 455, 146), (31, 251, 724, 402), (251, 99, 454, 724), (298, 725, 300, 53), (146, 455, 725, 298), (455, 170, 453, 725), (450, 726, 452, 169), (151, 407, 726, 450), (407, 54, 405, 726), (328, 727, 451, 72), (32, 303, 727, 328), (303, 151, 450, 727), (224, 728, 346, 9), (72, 451, 728, 224), (451, 169, 449, 728), (446, 729, 448, 168), (74, 330, 729, 446), (330, 34, 406, 729), (356, 730, 447, 100), (13, 226, 730, 356), (226, 74, 446, 730), (252, 731, 303, 32), (100, 447, 731, 252), (447, 168, 445, 731), (442, 732, 444, 167), (102, 358, 732, 442), (358, 11, 220, 732), (406, 733, 443, 150), (34, 254, 733, 406), (254, 102, 442, 733), (302, 734, 304, 54), (150, 443, 734, 302), (443, 167, 441, 734), (438, 735, 440, 166), (155, 411, 735, 438), (411, 55, 409, 735), (334, 736, 439, 78), (38, 307, 736, 334), (307, 155, 438, 736), (230, 737, 342, 5), (78, 439, 737, 230), (439, 166, 437, 737), (434, 738, 436, 165), (81, 337, 738, 434), (337, 41, 410, 738), (362, 739, 435, 106), (15, 233, 739, 362), (233, 81, 434, 739), (258, 740, 307, 38), (106, 435, 740, 258), (435, 165, 433, 740), (430, 741, 432, 164), (109, 365, 741, 430), (365, 7, 344, 741), (410, 742, 431, 154), (41, 261, 742, 410), (261, 109, 430, 742), (306, 743, 308, 55), (154, 431, 743, 306), (431, 164, 429, 743), (426, 744, 428, 163), (159, 415, 744, 426), (415, 56, 413, 744), (338, 745, 427, 82), (42, 311, 745, 338), (311, 159, 426, 745), (234, 746, 344, 7), (82, 427, 746, 234), (427, 163, 425, 746), (422, 747, 424, 162), (84, 340, 747, 422), (340, 44, 414, 747), (366, 748, 423, 110), (16, 236, 748, 366), (236, 84, 422, 748), (262, 749, 311, 42), (110, 423, 749, 262), (423, 162, 421, 749), (418, 750, 420, 161), (112, 368, 750, 418), (368, 10, 219, 750), (414, 751, 419, 158), (44, 264, 751, 414), (264, 112, 418, 751), (310, 752, 312, 56), (158, 419, 752, 310), (419, 161, 417, 752), (417, 753, 416, 160), (161, 420, 753, 417), (420, 67, 323, 753), (421, 754, 415, 159), (162, 424, 754, 421), (424, 158, 310, 754), (425, 755, 240, 88), (163, 428, 755, 425), (428, 157, 309, 755), (429, 756, 412, 156), (164, 432, 756, 429), (432, 88, 240, 756), (433, 757, 411, 155), (165, 436, 757, 433), (436, 154, 306, 757), (437, 758, 238, 86), (166, 440, 758, 437), (440, 153, 305, 758), (441, 759, 408, 152), (167, 444, 759, 441), (444, 68, 324, 759), (445, 760, 407, 151), (168, 448, 760, 445), (448, 150, 302, 760), (449, 761, 242, 90), (169, 452, 761, 449), (452, 149, 301, 761), (453, 762, 404, 148), (170, 456, 762, 453), (456, 89, 241, 762), (457, 763, 403, 147), (171, 460, 763, 457), (460, 146, 298, 763), (461, 764, 320, 64), (172, 464, 764, 461), (464, 145, 297, 764), (465, 765, 400, 144), (173, 468, 765, 465), (468, 97, 249, 765), (469, 766, 399, 143), (174, 472, 766, 469), (472, 142, 294, 766), (473, 767, 315, 59), (175, 476, 767, 473), (476, 141, 293, 767), (477, 768, 396, 140), (176, 480, 768, 477), (480, 100, 252, 768), (481, 769, 395, 139), (177, 484, 769, 481), (484, 138, 290, 769), (485, 770, 246, 94), (178, 488, 770, 485), (488, 137, 289, 770), (489, 771, 392, 136), (179, 492, 771, 489), (492, 103, 255, 771), (493, 772, 391, 135), (180, 496, 772, 493), (496, 134, 286, 772), (497, 773, 332, 76), (181, 500, 773, 497), (500, 133, 285, 773), (501, 774, 388, 132), (182, 504, 774, 501), (504, 95, 247, 774), (505, 775, 387, 131), (183, 508, 775, 505), (508, 130, 282, 775), (509, 776, 333, 77), (184, 512, 776, 509), (512, 129, 281, 776), (513, 777, 384, 128), (185, 516, 777, 513), (516, 106, 258, 777), (517, 778, 383, 127), (186, 520, 778, 517), (520, 126, 278, 778), (521, 779, 243, 91), (187, 524, 779, 521), (524, 125, 277, 779), (525, 780, 380, 124), (188, 528, 780, 525), (528, 107, 259, 780), (529, 781, 379, 123), (189, 532, 781, 529), (532, 122, 274, 781), (533, 782, 336, 80), (190, 536, 782, 533), (536, 121, 273, 782), (537, 783, 376, 120), (191, 540, 783, 537), (540, 93, 245, 783), (541, 784, 375, 119), (192, 544, 784, 541), (544, 118, 270, 784), (545, 785, 337, 81), (193, 548, 785, 545), (548, 117, 269, 785), (549, 786, 372, 116), (194, 552, 786, 549), (552, 110, 262, 786), (553, 787, 371, 115), (195, 556, 787, 553), (556, 114, 266, 787), (557, 788, 245, 93), (196, 560, 788, 557), (560, 113, 265, 788), (561, 789, 217, 65), (197, 564, 789, 561), (564, 82, 234, 789), (565, 790, 365, 109), (198, 568, 790, 565), (568, 65, 217, 790), (569, 791, 364, 108), (199, 572, 791, 569), (572, 79, 231, 791), (573, 792, 215, 63), (200, 576, 792, 573), (576, 78, 230, 792), (577, 793, 361, 105), (201, 580, 793, 577), (580, 67, 219, 793), (581, 794, 360, 104), (202, 584, 794, 581), (584, 75, 227, 794), (585, 795, 218, 66), (203, 588, 795, 585), (588, 72, 224, 795), (589, 796, 343, 87), (204, 592, 796, 589), (592, 69, 221, 796), (593, 797, 348, 92), (205, 596, 797, 593), (596, 61, 213, 797), (597, 798, 214, 62), (206, 600, 798, 597), (600, 96, 352, 798), (601, 799, 210, 58), (207, 604, 799, 601), (604, 60, 212, 799), (605, 800, 212, 60), (208, 608, 800, 605), (608, 95, 351, 800)])
me_cube.polygons.foreach_set('use_smooth', [True] * 768)
_uv = me_cube.uv_layers.new(name='UVMap')
_uv.uv.foreach_set('vector', [0.6255, 0.3216, 0.6356, 0.3318, 0.6255, 0.3406, 0.6155, 0.3318, 0.6154, 0.3501, 0.6155, 0.3318, 0.6255, 0.3406, 0.6256, 0.3581, 0.3758, 0.6798, 0.3658, 0.6695, 0.3758, 0.6607, 0.3858, 0.6696, 0.3657, 0.3501, 0.3657, 0.3318, 0.3758, 0.3406, 0.3759, 0.3581, 0.3662, 0.5231, 0.3664, 0.5, 0.377, 0.5, 0.3768, 0.5217, 0.5301, 0.7504, 0.5045, 0.7628, 0.5, 0.7295, 0.5239, 0.7249, 0.7306, 0.531, 0.7311, 0.5, 0.75, 0.5, 0.75, 0.5313, 0.7281, 0.3027, 0.7268, 0.2784, 0.75, 0.2755, 0.75, 0.3006, 0.6156, 0.5231, 0.6158, 0.5, 0.6263, 0.5, 0.6261, 0.5217, 0.481, 0.531, 0.482, 0.5, 0.5, 0.5, 0.5, 0.5313, 0.4782, 0.3027, 0.4769, 0.2784, 0.5, 0.2755, 0.5, 0.3005, 0.4711, 0.2529, 0.4968, 0.2421, 0.5, 0.2755, 0.4769, 0.2784, 0.4, 0.2995, 0.4145, 0.2878, 0.4236, 0.3037, 0.4096, 0.3132, 0.3432, 0.2336, 0.3582, 0.2101, 0.3756, 0.2316, 0.3605, 0.2517, 0.417, 0.1294, 0.4401, 0.09676, 0.4597, 0.1323, 0.4351, 0.1616, 0.4802, 0.4098, 0.4799, 0.3813, 0.5, 0.3803, 0.5, 0.409, 0.4118, 0.4236, 0.4115, 0.3993, 0.4262, 0.3938, 0.4267, 0.4193, 0.4102, 0.3329, 0.4096, 0.3132, 0.4236, 0.3037, 0.4245, 0.3242, 0.4795, 0.6478, 0.4799, 0.6201, 0.5, 0.6212, 0.5, 0.6493, 0.4111, 0.6251, 0.4115, 0.6016, 0.4262, 0.6073, 0.4257, 0.6319, 0.4126, 0.5261, 0.413, 0.5, 0.428, 0.5, 0.4276, 0.5276, 0.6153, 0.6115, 0.6154, 0.5904, 0.6258, 0.5851, 0.6257, 0.6052, 0.5591, 0.6383, 0.5587, 0.6125, 0.5753, 0.6072, 0.5756, 0.6319, 0.5585, 0.529, 0.5587, 0.5, 0.5754, 0.5, 0.5752, 0.5276, 0.7301, 0.4098, 0.7298, 0.3814, 0.75, 0.3804, 0.75, 0.409, 0.6614, 0.4236, 0.6611, 0.3994, 0.6759, 0.3938, 0.6763, 0.4193, 0.6599, 0.3329, 0.6594, 0.3132, 0.6734, 0.3037, 0.6742, 0.3243, 0.7294, 0.6478, 0.7298, 0.6201, 0.75, 0.6212, 0.75, 0.6492, 0.6607, 0.6251, 0.6611, 0.6016, 0.6759, 0.6072, 0.6754, 0.6319, 0.6619, 0.5261, 0.6622, 0.5, 0.6772, 0.5, 0.6769, 0.5276, 0.6013, 0.702, 0.5868, 0.7138, 0.5776, 0.698, 0.5917, 0.6883, 0.6576, 0.7676, 0.6427, 0.791, 0.6254, 0.7696, 0.6404, 0.7496, 0.5846, 0.8709, 0.562, 0.9029, 0.5429, 0.8685, 0.5668, 0.8395, 0.3657, 0.6115, 0.3657, 0.5903, 0.3762, 0.5851, 0.3761, 0.6052, 0.3093, 0.6383, 0.3089, 0.6125, 0.3256, 0.6072, 0.3259, 0.6318, 0.3089, 0.5289, 0.3092, 0.5, 0.3259, 0.5, 0.3257, 0.5275, 0.3658, 0.4323, 0.3657, 0.4105, 0.3762, 0.4157, 0.3763, 0.4363, 0.3087, 0.4155, 0.3089, 0.3887, 0.3256, 0.3939, 0.3255, 0.4194, 0.3106, 0.3158, 0.3117, 0.2942, 0.3276, 0.3036, 0.3268, 0.3242, 0.4306, 0.7258, 0.4143, 0.7137, 0.4235, 0.6979, 0.4391, 0.7075, 0.3756, 0.8158, 0.3584, 0.791, 0.3756, 0.7696, 0.3929, 0.791, 0.3205, 0.7259, 0.312, 0.7076, 0.3278, 0.698, 0.3369, 0.7138, 0.6154, 0.4323, 0.6154, 0.4105, 0.6258, 0.4157, 0.6259, 0.4363, 0.5585, 0.4154, 0.5587, 0.3887, 0.5753, 0.3939, 0.5752, 0.4194, 0.5605, 0.3158, 0.5616, 0.2942, 0.5774, 0.3036, 0.5766, 0.3242, 0.57, 0.2758, 0.5866, 0.2878, 0.5774, 0.3036, 0.5616, 0.2942, 0.6254, 0.1851, 0.6428, 0.2102, 0.6254, 0.2316, 0.608, 0.2101, 0.6807, 0.276, 0.6891, 0.2944, 0.6734, 0.3037, 0.6643, 0.2878, 0.6578, 0.2337, 0.6704, 0.2557, 0.6534, 0.2705, 0.6405, 0.2517, 0.7002, 0.1934, 0.7123, 0.2241, 0.6898, 0.2403, 0.6776, 0.2145, 0.721, 0.2528, 0.7268, 0.2784, 0.7068, 0.2856, 0.6995, 0.2642, 0.5841, 0.1294, 0.6057, 0.1584, 0.5882, 0.1869, 0.5659, 0.1614, 0.6253, 0.06474, 0.6466, 0.09722, 0.6254, 0.1287, 0.6042, 0.09732, 0.6668, 0.1294, 0.685, 0.1616, 0.6627, 0.1871, 0.6451, 0.1585, 0.5295, 0.2525, 0.5512, 0.264, 0.5438, 0.2854, 0.5236, 0.2782, 0.5506, 0.193, 0.5732, 0.2142, 0.5609, 0.2401, 0.5384, 0.2237, 0.593, 0.2336, 0.6104, 0.2517, 0.5975, 0.2704, 0.5804, 0.2556, 0.559, 0.3631, 0.5596, 0.3388, 0.576, 0.3462, 0.5756, 0.3694, 0.5209, 0.354, 0.5214, 0.3278, 0.5414, 0.3324, 0.5407, 0.3577, 0.5222, 0.3026, 0.5236, 0.2782, 0.5438, 0.2854, 0.5424, 0.3083, 0.5585, 0.4714, 0.5584, 0.4431, 0.5751, 0.4458, 0.5752, 0.4727, 0.5207, 0.4694, 0.5205, 0.4393, 0.5401, 0.4408, 0.5403, 0.4702, 0.5205, 0.4098, 0.5206, 0.3814, 0.5403, 0.3843, 0.5401, 0.4121, 0.6156, 0.4772, 0.6155, 0.4545, 0.626, 0.4573, 0.6261, 0.4786, 0.5903, 0.4742, 0.5902, 0.4487, 0.6036, 0.4517, 0.6037, 0.4757, 0.5902, 0.4237, 0.5903, 0.3994, 0.6036, 0.405, 0.6036, 0.428, 0.3435, 0.7678, 0.3309, 0.746, 0.3478, 0.7311, 0.3607, 0.7497, 0.3017, 0.8086, 0.2894, 0.7787, 0.3116, 0.7618, 0.3239, 0.7872, 0.2802, 0.7504, 0.274, 0.7249, 0.2942, 0.7169, 0.3018, 0.7382, 0.4165, 0.8709, 0.3951, 0.8422, 0.4124, 0.814, 0.4343, 0.8393, 0.3754, 0.9351, 0.3546, 0.9027, 0.3756, 0.8717, 0.3965, 0.9029, 0.3348, 0.8709, 0.3169, 0.8395, 0.3388, 0.8141, 0.3561, 0.8423, 0.4704, 0.75, 0.4492, 0.7379, 0.4566, 0.7167, 0.4765, 0.7247, 0.4495, 0.8081, 0.4273, 0.787, 0.4395, 0.7615, 0.4615, 0.7781, 0.4077, 0.7677, 0.3906, 0.7496, 0.4034, 0.731, 0.4203, 0.7459, 0.3092, 0.3632, 0.3098, 0.3388, 0.3263, 0.3462, 0.3258, 0.3695, 0.271, 0.3541, 0.2714, 0.3278, 0.2915, 0.3324, 0.2909, 0.3578, 0.2722, 0.3026, 0.2736, 0.2782, 0.2939, 0.2854, 0.2925, 0.3083, 0.3089, 0.4714, 0.3087, 0.4431, 0.3255, 0.4458, 0.3257, 0.4728, 0.2709, 0.4695, 0.2706, 0.4393, 0.2903, 0.4408, 0.2906, 0.4703, 0.2706, 0.4099, 0.2707, 0.3814, 0.2905, 0.3844, 0.2903, 0.4121, 0.3662, 0.4772, 0.366, 0.4546, 0.3765, 0.4573, 0.3768, 0.4786, 0.3408, 0.4742, 0.3406, 0.4487, 0.3541, 0.4517, 0.3543, 0.4757, 0.3406, 0.4237, 0.3406, 0.3995, 0.3539, 0.4051, 0.354, 0.428, 0.3087, 0.5855, 0.3087, 0.5576, 0.3255, 0.5548, 0.3255, 0.5814, 0.2706, 0.5912, 0.2706, 0.5614, 0.2903, 0.5599, 0.2903, 0.5889, 0.2709, 0.5309, 0.2718, 0.5, 0.2911, 0.5, 0.2906, 0.5301, 0.3108, 0.686, 0.3099, 0.6628, 0.3263, 0.6552, 0.327, 0.6773, 0.2724, 0.7001, 0.2715, 0.6745, 0.2916, 0.6695, 0.2927, 0.6939, 0.271, 0.6478, 0.2707, 0.6201, 0.2905, 0.617, 0.2909, 0.6439, 0.3657, 0.6512, 0.3657, 0.6318, 0.376, 0.6245, 0.3759, 0.6431, 0.3414, 0.6685, 0.341, 0.6474, 0.3541, 0.6395, 0.3542, 0.6597, 0.3407, 0.625, 0.3406, 0.6015, 0.3539, 0.5959, 0.354, 0.6182, 0.6254, 0.8158, 0.606, 0.8422, 0.5886, 0.8141, 0.6082, 0.791, 0.6663, 0.8709, 0.6464, 0.9028, 0.6254, 0.8717, 0.6449, 0.8422, 0.6254, 0.9351, 0.6044, 0.9684, 0.5829, 0.9361, 0.6044, 0.9027, 0.6805, 0.7258, 0.6701, 0.7459, 0.6532, 0.731, 0.6641, 0.7137, 0.7203, 0.75, 0.7114, 0.7781, 0.6893, 0.7615, 0.699, 0.7379, 0.6993, 0.8081, 0.6842, 0.8392, 0.6623, 0.8139, 0.6771, 0.787, 0.6255, 0.6798, 0.6142, 0.6906, 0.6043, 0.6788, 0.6155, 0.6695, 0.6496, 0.7019, 0.6384, 0.7168, 0.6255, 0.7033, 0.6368, 0.6906, 0.6255, 0.7327, 0.6105, 0.7497, 0.5976, 0.731, 0.6125, 0.7168, 0.6614, 0.5772, 0.6617, 0.5519, 0.6766, 0.5549, 0.6763, 0.5815, 0.6363, 0.5685, 0.6365, 0.546, 0.6483, 0.5489, 0.6481, 0.5727, 0.6366, 0.5231, 0.6368, 0.5, 0.6487, 0.5, 0.6485, 0.5245, 0.6598, 0.6685, 0.6603, 0.6474, 0.6749, 0.6553, 0.6741, 0.6773, 0.6357, 0.6512, 0.6359, 0.6318, 0.6474, 0.6395, 0.6471, 0.6597, 0.636, 0.6115, 0.6362, 0.5904, 0.6479, 0.5959, 0.6476, 0.6182, 0.728, 0.7, 0.7289, 0.6744, 0.75, 0.6763, 0.75, 0.7028, 0.6901, 0.6859, 0.6911, 0.6628, 0.7091, 0.6695, 0.708, 0.6938, 0.6918, 0.6383, 0.6924, 0.6125, 0.7104, 0.617, 0.7099, 0.6439, 0.6608, 0.3761, 0.6604, 0.3539, 0.6749, 0.3462, 0.6755, 0.3694, 0.636, 0.3895, 0.6359, 0.3693, 0.6474, 0.3617, 0.6476, 0.3829, 0.6357, 0.35, 0.6356, 0.3318, 0.6468, 0.3226, 0.6471, 0.3416, 0.6619, 0.4742, 0.6617, 0.4487, 0.6766, 0.4457, 0.6769, 0.4727, 0.6366, 0.4772, 0.6365, 0.4545, 0.6483, 0.4516, 0.6485, 0.4757, 0.6363, 0.4322, 0.6362, 0.4105, 0.6479, 0.405, 0.6481, 0.428, 0.7306, 0.4694, 0.7303, 0.4393, 0.75, 0.4387, 0.75, 0.4691, 0.6935, 0.4713, 0.6932, 0.443, 0.7112, 0.4408, 0.7115, 0.4702, 0.6928, 0.4154, 0.6924, 0.3887, 0.7104, 0.3843, 0.7108, 0.4121, 0.5585, 0.5855, 0.5584, 0.5576, 0.5751, 0.5548, 0.5752, 0.5815, 0.5205, 0.5913, 0.5205, 0.5615, 0.5401, 0.5599, 0.5401, 0.5889, 0.5207, 0.5309, 0.5215, 0.5, 0.5407, 0.5, 0.5403, 0.5301, 0.5606, 0.686, 0.5597, 0.6628, 0.5761, 0.6553, 0.5768, 0.6773, 0.5224, 0.7001, 0.5215, 0.6744, 0.5415, 0.6695, 0.5426, 0.6939, 0.5209, 0.6478, 0.5206, 0.6201, 0.5404, 0.617, 0.5408, 0.6439, 0.6154, 0.6512, 0.6154, 0.6318, 0.6256, 0.6245, 0.6256, 0.6431, 0.5912, 0.6685, 0.5908, 0.6474, 0.6038, 0.6395, 0.604, 0.6597, 0.5905, 0.625, 0.5903, 0.6016, 0.6036, 0.5959, 0.6036, 0.6182, 0.4118, 0.5772, 0.4122, 0.5519, 0.4271, 0.5549, 0.4267, 0.5815, 0.3868, 0.5685, 0.387, 0.546, 0.3988, 0.5489, 0.3986, 0.5728, 0.3873, 0.5231, 0.3875, 0.5, 0.3995, 0.5, 0.3992, 0.5246, 0.4101, 0.6685, 0.4106, 0.6474, 0.4251, 0.6553, 0.4244, 0.6773, 0.386, 0.6512, 0.3862, 0.6319, 0.3977, 0.6395, 0.3973, 0.6597, 0.3864, 0.6116, 0.3866, 0.5904, 0.3983, 0.5959, 0.398, 0.6182, 0.478, 0.7, 0.479, 0.6744, 0.5, 0.6764, 0.5, 0.7028, 0.4403, 0.6859, 0.4413, 0.6628, 0.4593, 0.6695, 0.4581, 0.6938, 0.4421, 0.6384, 0.4427, 0.6126, 0.4606, 0.617, 0.4601, 0.6439, 0.4111, 0.3761, 0.4106, 0.3539, 0.4252, 0.3461, 0.4258, 0.3693, 0.3864, 0.3895, 0.3862, 0.3693, 0.3977, 0.3617, 0.398, 0.3828, 0.386, 0.35, 0.3858, 0.3318, 0.397, 0.3226, 0.3974, 0.3416, 0.4126, 0.4742, 0.4122, 0.4486, 0.4271, 0.4457, 0.4276, 0.4727, 0.3873, 0.4772, 0.387, 0.4545, 0.3988, 0.4516, 0.3992, 0.4757, 0.3868, 0.4322, 0.3866, 0.4105, 0.3983, 0.405, 0.3985, 0.428, 0.481, 0.4694, 0.4805, 0.4392, 0.5, 0.4386, 0.5, 0.4691, 0.4441, 0.4713, 0.4436, 0.443, 0.4616, 0.4407, 0.4621, 0.4702, 0.4432, 0.4153, 0.4427, 0.3886, 0.4607, 0.3843, 0.4611, 0.412, 0.3756, 0.1851, 0.3953, 0.1584, 0.4129, 0.187, 0.393, 0.2101, 0.3342, 0.1294, 0.3543, 0.09733, 0.3756, 0.1287, 0.3559, 0.1584, 0.3754, 0.06473, 0.3962, 0.03078, 0.4185, 0.0629, 0.3968, 0.09717, 0.3202, 0.2758, 0.3306, 0.2556, 0.3477, 0.2704, 0.3368, 0.2878, 0.2796, 0.2524, 0.2885, 0.2236, 0.311, 0.2401, 0.3013, 0.264, 0.3007, 0.1929, 0.3161, 0.1613, 0.3383, 0.1869, 0.3233, 0.2142, 0.3758, 0.3215, 0.3871, 0.3107, 0.397, 0.3226, 0.3858, 0.3318, 0.3514, 0.2994, 0.3626, 0.2846, 0.3757, 0.2981, 0.3643, 0.3107, 0.3757, 0.2687, 0.3907, 0.2517, 0.4036, 0.2705, 0.3887, 0.2846, 0.4309, 0.276, 0.4496, 0.2642, 0.4569, 0.2856, 0.4393, 0.2943, 0.408, 0.2337, 0.4278, 0.2145, 0.44, 0.2403, 0.4206, 0.2557, 0.4504, 0.1934, 0.4762, 0.169, 0.4887, 0.206, 0.4624, 0.2241, 0.4796, 0.354, 0.479, 0.3278, 0.5, 0.3261, 0.5, 0.3527, 0.4421, 0.3631, 0.4414, 0.3388, 0.4594, 0.3324, 0.4601, 0.3577, 0.4405, 0.3159, 0.4393, 0.2943, 0.4569, 0.2856, 0.4583, 0.3083, 0.4802, 0.5913, 0.4805, 0.5615, 0.5, 0.5621, 0.5, 0.5921, 0.4432, 0.5856, 0.4436, 0.5577, 0.4616, 0.56, 0.4611, 0.589, 0.4441, 0.529, 0.4447, 0.5, 0.4628, 0.5, 0.4621, 0.5302, 0.6154, 0.5684, 0.6155, 0.5459, 0.626, 0.5432, 0.6259, 0.5644, 0.5902, 0.5771, 0.5902, 0.5519, 0.6036, 0.5489, 0.6036, 0.5727, 0.5903, 0.5261, 0.5904, 0.5, 0.6038, 0.5, 0.6037, 0.5245, 0.7295, 0.3541, 0.729, 0.3279, 0.75, 0.3262, 0.75, 0.3528, 0.6919, 0.3631, 0.6912, 0.3388, 0.7092, 0.3324, 0.7099, 0.3578, 0.6903, 0.3159, 0.6891, 0.2944, 0.7068, 0.2856, 0.7082, 0.3084, 0.7301, 0.5913, 0.7303, 0.5615, 0.75, 0.5621, 0.75, 0.5921, 0.6928, 0.5856, 0.6932, 0.5576, 0.7112, 0.5599, 0.7108, 0.589, 0.6935, 0.529, 0.6938, 0.5, 0.7119, 0.5, 0.7115, 0.5302, 0.5703, 0.7259, 0.5516, 0.7382, 0.5441, 0.7169, 0.5618, 0.7076, 0.5933, 0.7678, 0.5737, 0.7872, 0.5614, 0.7618, 0.5807, 0.746, 0.5515, 0.8086, 0.5265, 0.8333, 0.5136, 0.7978, 0.5393, 0.7786, 0.3658, 0.5684, 0.366, 0.5459, 0.3765, 0.5432, 0.3763, 0.5644, 0.3406, 0.5771, 0.3406, 0.5518, 0.3541, 0.5488, 0.354, 0.5727, 0.3408, 0.526, 0.341, 0.5, 0.3545, 0.5, 0.3543, 0.5245, 0.3657, 0.3895, 0.3657, 0.3693, 0.376, 0.3766, 0.3761, 0.3958, 0.3407, 0.3762, 0.341, 0.354, 0.354, 0.3617, 0.3539, 0.3829, 0.3413, 0.3329, 0.3418, 0.3132, 0.3544, 0.3226, 0.3542, 0.3416, 0.3999, 0.702, 0.3871, 0.6906, 0.397, 0.6788, 0.4095, 0.6883, 0.3757, 0.7327, 0.3627, 0.7168, 0.3757, 0.7033, 0.3887, 0.7168, 0.3515, 0.702, 0.3419, 0.6883, 0.3545, 0.6788, 0.3644, 0.6906, 0.6153, 0.3895, 0.6154, 0.3693, 0.6256, 0.3766, 0.6257, 0.3958, 0.5904, 0.3761, 0.5907, 0.3539, 0.6038, 0.3617, 0.6036, 0.3829, 0.5911, 0.3329, 0.5916, 0.3132, 0.6042, 0.3226, 0.604, 0.3416, 0.6012, 0.2994, 0.6141, 0.3107, 0.6042, 0.3226, 0.5916, 0.3132, 0.6255, 0.2687, 0.6385, 0.2846, 0.6255, 0.2981, 0.6124, 0.2846, 0.6497, 0.2995, 0.6594, 0.3132, 0.6468, 0.3226, 0.6369, 0.3108, 0.6385, 0.2846, 0.6497, 0.2995, 0.6369, 0.3108, 0.6255, 0.2981, 0.6534, 0.2705, 0.6643, 0.2878, 0.6497, 0.2995, 0.6385, 0.2846, 0.6643, 0.2878, 0.6734, 0.3037, 0.6594, 0.3132, 0.6497, 0.2995, 0.6104, 0.2517, 0.6255, 0.2687, 0.6124, 0.2846, 0.5975, 0.2704, 0.6254, 0.2316, 0.6405, 0.2517, 0.6255, 0.2687, 0.6104, 0.2517, 0.6405, 0.2517, 0.6534, 0.2705, 0.6385, 0.2846, 0.6255, 0.2687, 0.5866, 0.2878, 0.6012, 0.2994, 0.5916, 0.3132, 0.5774, 0.3036, 0.5975, 0.2704, 0.6124, 0.2846, 0.6012, 0.2994, 0.5866, 0.2878, 0.6124, 0.2846, 0.6255, 0.2981, 0.6141, 0.3107, 0.6012, 0.2994, 0.5907, 0.3539, 0.5911, 0.3329, 0.604, 0.3416, 0.6038, 0.3617, 0.576, 0.3462, 0.5766, 0.3242, 0.5911, 0.3329, 0.5907, 0.3539, 0.5766, 0.3242, 0.5774, 0.3036, 0.5916, 0.3132, 0.5911, 0.3329, 0.5903, 0.3994, 0.5904, 0.3761, 0.6036, 0.3829, 0.6036, 0.405, 0.5753, 0.3939, 0.5756, 0.3694, 0.5904, 0.3761, 0.5903, 0.3994, 0.5756, 0.3694, 0.576, 0.3462, 0.5907, 0.3539, 0.5904, 0.3761, 0.6154, 0.4105, 0.6153, 0.3895, 0.6257, 0.3958, 0.6258, 0.4157, 0.6036, 0.405, 0.6036, 0.3829, 0.6153, 0.3895, 0.6154, 0.4105, 0.6036, 0.3829, 0.6038, 0.3617, 0.6154, 0.3693, 0.6153, 0.3895, 0.3627, 0.7168, 0.3515, 0.702, 0.3644, 0.6906, 0.3757, 0.7033, 0.3478, 0.7311, 0.3369, 0.7138, 0.3515, 0.702, 0.3627, 0.7168, 0.3369, 0.7138, 0.3278, 0.698, 0.3419, 0.6883, 0.3515, 0.702, 0.3906, 0.7496, 0.3757, 0.7327, 0.3887, 0.7168, 0.4034, 0.731, 0.3756, 0.7696, 0.3607, 0.7497, 0.3757, 0.7327, 0.3906, 0.7496, 0.3607, 0.7497, 0.3478, 0.7311, 0.3627, 0.7168, 0.3757, 0.7327, 0.4143, 0.7137, 0.3999, 0.702, 0.4095, 0.6883, 0.4235, 0.6979, 0.4034, 0.731, 0.3887, 0.7168, 0.3999, 0.702, 0.4143, 0.7137, 0.3887, 0.7168, 0.3757, 0.7033, 0.3871, 0.6906, 0.3999, 0.702, 0.341, 0.354, 0.3413, 0.3329, 0.3542, 0.3416, 0.354, 0.3617, 0.3263, 0.3462, 0.3268, 0.3242, 0.3413, 0.3329, 0.341, 0.354, 0.3268, 0.3242, 0.3276, 0.3036, 0.3418, 0.3132, 0.3413, 0.3329, 0.3406, 0.3995, 0.3407, 0.3762, 0.3539, 0.3829, 0.3539, 0.4051, 0.3256, 0.3939, 0.3258, 0.3695, 0.3407, 0.3762, 0.3406, 0.3995, 0.3258, 0.3695, 0.3263, 0.3462, 0.341, 0.354, 0.3407, 0.3762, 0.3657, 0.4105, 0.3657, 0.3895, 0.3761, 0.3958, 0.3762, 0.4157, 0.3539, 0.4051, 0.3539, 0.3829, 0.3657, 0.3895, 0.3657, 0.4105, 0.3539, 0.3829, 0.354, 0.3617, 0.3657, 0.3693, 0.3657, 0.3895, 0.3406, 0.5518, 0.3408, 0.526, 0.3543, 0.5245, 0.3541, 0.5488, 0.3255, 0.5548, 0.3257, 0.5275, 0.3408, 0.526, 0.3406, 0.5518, 0.3257, 0.5275, 0.3259, 0.5, 0.341, 0.5, 0.3408, 0.526, 0.3406, 0.6015, 0.3406, 0.5771, 0.354, 0.5727, 0.3539, 0.5959, 0.3256, 0.6072, 0.3255, 0.5814, 0.3406, 0.5771, 0.3406, 0.6015, 0.3255, 0.5814, 0.3255, 0.5548, 0.3406, 0.5518, 0.3406, 0.5771, 0.3657, 0.5903, 0.3658, 0.5684, 0.3763, 0.5644, 0.3762, 0.5851, 0.3539, 0.5959, 0.354, 0.5727, 0.3658, 0.5684, 0.3657, 0.5903, 0.354, 0.5727, 0.3541, 0.5488, 0.366, 0.5459, 0.3658, 0.5684, 0.5737, 0.7872, 0.5515, 0.8086, 0.5393, 0.7786, 0.5614, 0.7618, 0.5886, 0.8141, 0.5668, 0.8395, 0.5515, 0.8086, 0.5737, 0.7872, 0.5668, 0.8395, 0.5429, 0.8685, 0.5265, 0.8333, 0.5515, 0.8086, 0.6105, 0.7497, 0.5933, 0.7678, 0.5807, 0.746, 0.5976, 0.731, 0.6254, 0.7696, 0.6082, 0.791, 0.5933, 0.7678, 0.6105, 0.7497, 0.6082, 0.791, 0.5886, 0.8141, 0.5737, 0.7872, 0.5933, 0.7678, 0.5868, 0.7138, 0.5703, 0.7259, 0.5618, 0.7076, 0.5776, 0.698, 0.5976, 0.731, 0.5807, 0.746, 0.5703, 0.7259, 0.5868, 0.7138, 0.5807, 0.746, 0.5614, 0.7618, 0.5516, 0.7382, 0.5703, 0.7259, 0.6932, 0.5576, 0.6935, 0.529, 0.7115, 0.5302, 0.7112, 0.5599, 0.6766, 0.5549, 0.6769, 0.5276, 0.6935, 0.529, 0.6932, 0.5576, 0.6769, 0.5276, 0.6772, 0.5, 0.6938, 0.5, 0.6935, 0.529, 0.6924, 0.6125, 0.6928, 0.5856, 0.7108, 0.589, 0.7104, 0.617, 0.6759, 0.6072, 0.6763, 0.5815, 0.6928, 0.5856, 0.6924, 0.6125, 0.6763, 0.5815, 0.6766, 0.5549, 0.6932, 0.5576, 0.6928, 0.5856, 0.7298, 0.6201, 0.7301, 0.5913, 0.75, 0.5921, 0.75, 0.6212, 0.7104, 0.617, 0.7108, 0.589, 0.7301, 0.5913, 0.7298, 0.6201, 0.7108, 0.589, 0.7112, 0.5599, 0.7303, 0.5615, 0.7301, 0.5913, 0.6912, 0.3388, 0.6903, 0.3159, 0.7082, 0.3084, 0.7092, 0.3324, 0.6749, 0.3462, 0.6742, 0.3243, 0.6903, 0.3159, 0.6912, 0.3388, 0.6742, 0.3243, 0.6734, 0.3037, 0.6891, 0.2944, 0.6903, 0.3159, 0.6924, 0.3887, 0.6919, 0.3631, 0.7099, 0.3578, 0.7104, 0.3843, 0.6759, 0.3938, 0.6755, 0.3694, 0.6919, 0.3631, 0.6924, 0.3887, 0.6755, 0.3694, 0.6749, 0.3462, 0.6912, 0.3388, 0.6919, 0.3631, 0.7298, 0.3814, 0.7295, 0.3541, 0.75, 0.3528, 0.75, 0.3804, 0.7104, 0.3843, 0.7099, 0.3578, 0.7295, 0.3541, 0.7298, 0.3814, 0.7099, 0.3578, 0.7092, 0.3324, 0.729, 0.3279, 0.7295, 0.3541, 0.5902, 0.5519, 0.5903, 0.5261, 0.6037, 0.5245, 0.6036, 0.5489, 0.5751, 0.5548, 0.5752, 0.5276, 0.5903, 0.5261, 0.5902, 0.5519, 0.5752, 0.5276, 0.5754, 0.5, 0.5904, 0.5, 0.5903, 0.5261, 0.5903, 0.6016, 0.5902, 0.5771, 0.6036, 0.5727, 0.6036, 0.5959, 0.5753, 0.6072, 0.5752, 0.5815, 0.5902, 0.5771, 0.5903, 0.6016, 0.5752, 0.5815, 0.5751, 0.5548, 0.5902, 0.5519, 0.5902, 0.5771, 0.6154, 0.5904, 0.6154, 0.5684, 0.6259, 0.5644, 0.6258, 0.5851, 0.6036, 0.5959, 0.6036, 0.5727, 0.6154, 0.5684, 0.6154, 0.5904, 0.6036, 0.5727, 0.6036, 0.5489, 0.6155, 0.5459, 0.6154, 0.5684, 0.4436, 0.5577, 0.4441, 0.529, 0.4621, 0.5302, 0.4616, 0.56, 0.4271, 0.5549, 0.4276, 0.5276, 0.4441, 0.529, 0.4436, 0.5577, 0.4276, 0.5276, 0.428, 0.5, 0.4447, 0.5, 0.4441, 0.529, 0.4427, 0.6126, 0.4432, 0.5856, 0.4611, 0.589, 0.4606, 0.617, 0.4262, 0.6073, 0.4267, 0.5815, 0.4432, 0.5856, 0.4427, 0.6126, 0.4267, 0.5815, 0.4271, 0.5549, 0.4436, 0.5577, 0.4432, 0.5856, 0.4799, 0.6201, 0.4802, 0.5913, 0.5, 0.5921, 0.5, 0.6212, 0.4606, 0.617, 0.4611, 0.589, 0.4802, 0.5913, 0.4799, 0.6201, 0.4611, 0.589, 0.4616, 0.56, 0.4805, 0.5615, 0.4802, 0.5913, 0.4414, 0.3388, 0.4405, 0.3159, 0.4583, 0.3083, 0.4594, 0.3324, 0.4252, 0.3461, 0.4245, 0.3242, 0.4405, 0.3159, 0.4414, 0.3388, 0.4245, 0.3242, 0.4236, 0.3037, 0.4393, 0.2943, 0.4405, 0.3159, 0.4427, 0.3886, 0.4421, 0.3631, 0.4601, 0.3577, 0.4607, 0.3843, 0.4262, 0.3938, 0.4258, 0.3693, 0.4421, 0.3631, 0.4427, 0.3886, 0.4258, 0.3693, 0.4252, 0.3461, 0.4414, 0.3388, 0.4421, 0.3631, 0.4799, 0.3813, 0.4796, 0.354, 0.5, 0.3527, 0.5, 0.3803, 0.4607, 0.3843, 0.4601, 0.3577, 0.4796, 0.354, 0.4799, 0.3813, 0.4601, 0.3577, 0.4594, 0.3324, 0.479, 0.3278, 0.4796, 0.354, 0.4278, 0.2145, 0.4504, 0.1934, 0.4624, 0.2241, 0.44, 0.2403, 0.4129, 0.187, 0.4351, 0.1616, 0.4504, 0.1934, 0.4278, 0.2145, 0.4351, 0.1616, 0.4597, 0.1323, 0.4762, 0.169, 0.4504, 0.1934, 0.3907, 0.2517, 0.408, 0.2337, 0.4206, 0.2557, 0.4036, 0.2705, 0.3756, 0.2316, 0.393, 0.2101, 0.408, 0.2337, 0.3907, 0.2517, 0.393, 0.2101, 0.4129, 0.187, 0.4278, 0.2145, 0.408, 0.2337, 0.4145, 0.2878, 0.4309, 0.276, 0.4393, 0.2943, 0.4236, 0.3037, 0.4036, 0.2705, 0.4206, 0.2557, 0.4309, 0.276, 0.4145, 0.2878, 0.4206, 0.2557, 0.44, 0.2403, 0.4496, 0.2642, 0.4309, 0.276, 0.3626, 0.2846, 0.3757, 0.2687, 0.3887, 0.2846, 0.3757, 0.2981, 0.3477, 0.2704, 0.3605, 0.2517, 0.3757, 0.2687, 0.3626, 0.2846, 0.3605, 0.2517, 0.3756, 0.2316, 0.3907, 0.2517, 0.3757, 0.2687, 0.3418, 0.3132, 0.3514, 0.2994, 0.3643, 0.3107, 0.3544, 0.3226, 0.3276, 0.3036, 0.3368, 0.2878, 0.3514, 0.2994, 0.3418, 0.3132, 0.3368, 0.2878, 0.3477, 0.2704, 0.3626, 0.2846, 0.3514, 0.2994, 0.3657, 0.3318, 0.3758, 0.3215, 0.3858, 0.3318, 0.3758, 0.3406, 0.3544, 0.3226, 0.3643, 0.3107, 0.3758, 0.3215, 0.3657, 0.3318, 0.3643, 0.3107, 0.3757, 0.2981, 0.3871, 0.3107, 0.3758, 0.3215, 0.2885, 0.2236, 0.3007, 0.1929, 0.3233, 0.2142, 0.311, 0.2401, 0.2621, 0.2049, 0.2751, 0.1681, 0.3007, 0.1929, 0.2885, 0.2236, 0.2751, 0.1681, 0.2918, 0.1319, 0.3161, 0.1613, 0.3007, 0.1929, 0.2736, 0.2782, 0.2796, 0.2524, 0.3013, 0.264, 0.2939, 0.2854, 0.25, 0.2755, 0.2535, 0.2413, 0.2796, 0.2524, 0.2736, 0.2782, 0.2535, 0.2413, 0.2621, 0.2049, 0.2885, 0.2236, 0.2796, 0.2524, 0.3117, 0.2942, 0.3202, 0.2758, 0.3368, 0.2878, 0.3276, 0.3036, 0.2939, 0.2854, 0.3013, 0.264, 0.3202, 0.2758, 0.3117, 0.2942, 0.3013, 0.264, 0.311, 0.2401, 0.3306, 0.2556, 0.3202, 0.2758, 0.3543, 0.09733, 0.3754, 0.06473, 0.3968, 0.09717, 0.3756, 0.1287, 0.3326, 0.06354, 0.3544, 0.0314, 0.3754, 0.06473, 0.3543, 0.09733, 0.3544, 0.0314, 0.375, -3.338e-06, 0.3962, 0.03078, 0.3754, 0.06473, 0.3161, 0.1613, 0.3342, 0.1294, 0.3559, 0.1584, 0.3383, 0.1869, 0.2918, 0.1319, 0.3113, 0.09699, 0.3342, 0.1294, 0.3161, 0.1613, 0.3113, 0.09699, 0.3326, 0.06354, 0.3543, 0.09733, 0.3342, 0.1294, 0.3582, 0.2101, 0.3756, 0.1851, 0.393, 0.2101, 0.3756, 0.2316, 0.3383, 0.1869, 0.3559, 0.1584, 0.3756, 0.1851, 0.3582, 0.2101, 0.3559, 0.1584, 0.3756, 0.1287, 0.3953, 0.1584, 0.3756, 0.1851, 0.4436, 0.443, 0.4432, 0.4153, 0.4611, 0.412, 0.4616, 0.4407, 0.4271, 0.4457, 0.4267, 0.4193, 0.4432, 0.4153, 0.4436, 0.443, 0.4267, 0.4193, 0.4262, 0.3938, 0.4427, 0.3886, 0.4432, 0.4153, 0.4447, 0.5, 0.4441, 0.4713, 0.4621, 0.4702, 0.4628, 0.5, 0.428, 0.5, 0.4276, 0.4727, 0.4441, 0.4713, 0.4447, 0.5, 0.4276, 0.4727, 0.4271, 0.4457, 0.4436, 0.443, 0.4441, 0.4713, 0.482, 0.5, 0.481, 0.4694, 0.5, 0.4691, 0.5, 0.5, 0.4628, 0.5, 0.4621, 0.4702, 0.481, 0.4694, 0.482, 0.5, 0.4621, 0.4702, 0.4616, 0.4407, 0.4805, 0.4392, 0.481, 0.4694, 0.387, 0.4545, 0.3868, 0.4322, 0.3985, 0.428, 0.3988, 0.4516, 0.3765, 0.4573, 0.3763, 0.4363, 0.3868, 0.4322, 0.387, 0.4545, 0.3763, 0.4363, 0.3762, 0.4157, 0.3866, 0.4105, 0.3868, 0.4322, 0.3875, 0.5, 0.3873, 0.4772, 0.3992, 0.4757, 0.3995, 0.5, 0.377, 0.5, 0.3768, 0.4786, 0.3873, 0.4772, 0.3875, 0.5, 0.3768, 0.4786, 0.3765, 0.4573, 0.387, 0.4545, 0.3873, 0.4772, 0.413, 0.5, 0.4126, 0.4742, 0.4276, 0.4727, 0.428, 0.5, 0.3995, 0.5, 0.3992, 0.4757, 0.4126, 0.4742, 0.413, 0.5, 0.3992, 0.4757, 0.3988, 0.4516, 0.4122, 0.4486, 0.4126, 0.4742, 0.3862, 0.3693, 0.386, 0.35, 0.3974, 0.3416, 0.3977, 0.3617, 0.376, 0.3766, 0.3759, 0.3581, 0.386, 0.35, 0.3862, 0.3693, 0.3759, 0.3581, 0.3758, 0.3406, 0.3858, 0.3318, 0.386, 0.35, 0.3866, 0.4105, 0.3864, 0.3895, 0.398, 0.3828, 0.3983, 0.405, 0.3762, 0.4157, 0.3761, 0.3958, 0.3864, 0.3895, 0.3866, 0.4105, 0.3761, 0.3958, 0.376, 0.3766, 0.3862, 0.3693, 0.3864, 0.3895, 0.4115, 0.3993, 0.4111, 0.3761, 0.4258, 0.3693, 0.4262, 0.3938, 0.3983, 0.405, 0.398, 0.3828, 0.4111, 0.3761, 0.4115, 0.3993, 0.398, 0.3828, 0.3977, 0.3617, 0.4106, 0.3539, 0.4111, 0.3761, 0.4413, 0.6628, 0.4421, 0.6384, 0.4601, 0.6439, 0.4593, 0.6695, 0.4251, 0.6553, 0.4257, 0.6319, 0.4421, 0.6384, 0.4413, 0.6628, 0.4257, 0.6319, 0.4262, 0.6073, 0.4427, 0.6126, 0.4421, 0.6384, 0.4391, 0.7075, 0.4403, 0.6859, 0.4581, 0.6938, 0.4566, 0.7167, 0.4235, 0.6979, 0.4244, 0.6773, 0.4403, 0.6859, 0.4391, 0.7075, 0.4244, 0.6773, 0.4251, 0.6553, 0.4413, 0.6628, 0.4403, 0.6859, 0.4765, 0.7247, 0.478, 0.7, 0.5, 0.7028, 0.5, 0.7295, 0.4566, 0.7167, 0.4581, 0.6938, 0.478, 0.7, 0.4765, 0.7247, 0.4581, 0.6938, 0.4593, 0.6695, 0.479, 0.6744, 0.478, 0.7, 0.3862, 0.6319, 0.3864, 0.6116, 0.398, 0.6182, 0.3977, 0.6395, 0.376, 0.6245, 0.3761, 0.6052, 0.3864, 0.6116, 0.3862, 0.6319, 0.3761, 0.6052, 0.3762, 0.5851, 0.3866, 0.5904, 0.3864, 0.6116, 0.3858, 0.6696, 0.386, 0.6512, 0.3973, 0.6597, 0.397, 0.6788, 0.3758, 0.6607, 0.3759, 0.6431, 0.386, 0.6512, 0.3858, 0.6696, 0.3759, 0.6431, 0.376, 0.6245, 0.3862, 0.6319, 0.386, 0.6512, 0.4095, 0.6883, 0.4101, 0.6685, 0.4244, 0.6773, 0.4235, 0.6979, 0.397, 0.6788, 0.3973, 0.6597, 0.4101, 0.6685, 0.4095, 0.6883, 0.3973, 0.6597, 0.3977, 0.6395, 0.4106, 0.6474, 0.4101, 0.6685, 0.387, 0.546, 0.3873, 0.5231, 0.3992, 0.5246, 0.3988, 0.5489, 0.3765, 0.5432, 0.3768, 0.5217, 0.3873, 0.5231, 0.387, 0.546, 0.3768, 0.5217, 0.377, 0.5, 0.3875, 0.5, 0.3873, 0.5231, 0.3866, 0.5904, 0.3868, 0.5685, 0.3986, 0.5728, 0.3983, 0.5959, 0.3762, 0.5851, 0.3763, 0.5644, 0.3868, 0.5685, 0.3866, 0.5904, 0.3763, 0.5644, 0.3765, 0.5432, 0.387, 0.546, 0.3868, 0.5685, 0.4115, 0.6016, 0.4118, 0.5772, 0.4267, 0.5815, 0.4262, 0.6073, 0.3983, 0.5959, 0.3986, 0.5728, 0.4118, 0.5772, 0.4115, 0.6016, 0.3986, 0.5728, 0.3988, 0.5489, 0.4122, 0.5519, 0.4118, 0.5772, 0.5908, 0.6474, 0.5905, 0.625, 0.6036, 0.6182, 0.6038, 0.6395, 0.5761, 0.6553, 0.5756, 0.6319, 0.5905, 0.625, 0.5908, 0.6474, 0.5756, 0.6319, 0.5753, 0.6072, 0.5903, 0.6016, 0.5905, 0.625, 0.5917, 0.6883, 0.5912, 0.6685, 0.604, 0.6597, 0.6043, 0.6788, 0.5776, 0.698, 0.5768, 0.6773, 0.5912, 0.6685, 0.5917, 0.6883, 0.5768, 0.6773, 0.5761, 0.6553, 0.5908, 0.6474, 0.5912, 0.6685, 0.6155, 0.6695, 0.6154, 0.6512, 0.6256, 0.6431, 0.6255, 0.6607, 0.6043, 0.6788, 0.604, 0.6597, 0.6154, 0.6512, 0.6155, 0.6695, 0.604, 0.6597, 0.6038, 0.6395, 0.6154, 0.6318, 0.6154, 0.6512, 0.5215, 0.6744, 0.5209, 0.6478, 0.5408, 0.6439, 0.5415, 0.6695, 0.5, 0.6764, 0.5, 0.6493, 0.5209, 0.6478, 0.5215, 0.6744, 0.5, 0.6493, 0.5, 0.6212, 0.5206, 0.6201, 0.5209, 0.6478, 0.5239, 0.7249, 0.5224, 0.7001, 0.5426, 0.6939, 0.5441, 0.7169, 0.5, 0.7295, 0.5, 0.7028, 0.5224, 0.7001, 0.5239, 0.7249, 0.5, 0.7028, 0.5, 0.6764, 0.5215, 0.6744, 0.5224, 0.7001, 0.5618, 0.7076, 0.5606, 0.686, 0.5768, 0.6773, 0.5776, 0.698, 0.5441, 0.7169, 0.5426, 0.6939, 0.5606, 0.686, 0.5618, 0.7076, 0.5426, 0.6939, 0.5415, 0.6695, 0.5597, 0.6628, 0.5606, 0.686, 0.5205, 0.5615, 0.5207, 0.5309, 0.5403, 0.5301, 0.5401, 0.5599, 0.5, 0.5621, 0.5, 0.5313, 0.5207, 0.5309, 0.5205, 0.5615, 0.5, 0.5313, 0.5, 0.5, 0.5215, 0.5, 0.5207, 0.5309, 0.5206, 0.6201, 0.5205, 0.5913, 0.5401, 0.5889, 0.5404, 0.617, 0.5, 0.6212, 0.5, 0.5921, 0.5205, 0.5913, 0.5206, 0.6201, 0.5, 0.5921, 0.5, 0.5621, 0.5205, 0.5615, 0.5205, 0.5913, 0.5587, 0.6125, 0.5585, 0.5855, 0.5752, 0.5815, 0.5753, 0.6072, 0.5404, 0.617, 0.5401, 0.5889, 0.5585, 0.5855, 0.5587, 0.6125, 0.5401, 0.5889, 0.5401, 0.5599, 0.5584, 0.5576, 0.5585, 0.5855, 0.6932, 0.443, 0.6928, 0.4154, 0.7108, 0.4121, 0.7112, 0.4408, 0.6766, 0.4457, 0.6763, 0.4193, 0.6928, 0.4154, 0.6932, 0.443, 0.6763, 0.4193, 0.6759, 0.3938, 0.6924, 0.3887, 0.6928, 0.4154, 0.6938, 0.5, 0.6935, 0.4713, 0.7115, 0.4702, 0.7119, 0.5, 0.6772, 0.5, 0.6769, 0.4727, 0.6935, 0.4713, 0.6938, 0.5, 0.6769, 0.4727, 0.6766, 0.4457, 0.6932, 0.443, 0.6935, 0.4713, 0.7311, 0.5, 0.7306, 0.4694, 0.75, 0.4691, 0.75, 0.5, 0.7119, 0.5, 0.7115, 0.4702, 0.7306, 0.4694, 0.7311, 0.5, 0.7115, 0.4702, 0.7112, 0.4408, 0.7303, 0.4393, 0.7306, 0.4694, 0.6365, 0.4545, 0.6363, 0.4322, 0.6481, 0.428, 0.6483, 0.4516, 0.626, 0.4573, 0.6259, 0.4363, 0.6363, 0.4322, 0.6365, 0.4545, 0.6259, 0.4363, 0.6258, 0.4157, 0.6362, 0.4105, 0.6363, 0.4322, 0.6368, 0.5, 0.6366, 0.4772, 0.6485, 0.4757, 0.6487, 0.5, 0.6263, 0.5, 0.6261, 0.4786, 0.6366, 0.4772, 0.6368, 0.5, 0.6261, 0.4786, 0.626, 0.4573, 0.6365, 0.4545, 0.6366, 0.4772, 0.6622, 0.5, 0.6619, 0.4742, 0.6769, 0.4727, 0.6772, 0.5, 0.6487, 0.5, 0.6485, 0.4757, 0.6619, 0.4742, 0.6622, 0.5, 0.6485, 0.4757, 0.6483, 0.4516, 0.6617, 0.4487, 0.6619, 0.4742, 0.6359, 0.3693, 0.6357, 0.35, 0.6471, 0.3416, 0.6474, 0.3617, 0.6256, 0.3766, 0.6256, 0.3581, 0.6357, 0.35, 0.6359, 0.3693, 0.6256, 0.3581, 0.6255, 0.3406, 0.6356, 0.3318, 0.6357, 0.35, 0.6362, 0.4105, 0.636, 0.3895, 0.6476, 0.3829, 0.6479, 0.405, 0.6258, 0.4157, 0.6257, 0.3958, 0.636, 0.3895, 0.6362, 0.4105, 0.6257, 0.3958, 0.6256, 0.3766, 0.6359, 0.3693, 0.636, 0.3895, 0.6611, 0.3994, 0.6608, 0.3761, 0.6755, 0.3694, 0.6759, 0.3938, 0.6479, 0.405, 0.6476, 0.3829, 0.6608, 0.3761, 0.6611, 0.3994, 0.6476, 0.3829, 0.6474, 0.3617, 0.6604, 0.3539, 0.6608, 0.3761, 0.6911, 0.6628, 0.6918, 0.6383, 0.7099, 0.6439, 0.7091, 0.6695, 0.6749, 0.6553, 0.6754, 0.6319, 0.6918, 0.6383, 0.6911, 0.6628, 0.6754, 0.6319, 0.6759, 0.6072, 0.6924, 0.6125, 0.6918, 0.6383, 0.6889, 0.7075, 0.6901, 0.6859, 0.708, 0.6938, 0.7065, 0.7167, 0.6733, 0.6979, 0.6741, 0.6773, 0.6901, 0.6859, 0.6889, 0.7075, 0.6741, 0.6773, 0.6749, 0.6553, 0.6911, 0.6628, 0.6901, 0.6859, 0.7264, 0.7247, 0.728, 0.7, 0.75, 0.7028, 0.75, 0.7295, 0.7065, 0.7167, 0.708, 0.6938, 0.728, 0.7, 0.7264, 0.7247, 0.708, 0.6938, 0.7091, 0.6695, 0.7289, 0.6744, 0.728, 0.7, 0.6359, 0.6318, 0.636, 0.6115, 0.6476, 0.6182, 0.6474, 0.6395, 0.6256, 0.6245, 0.6257, 0.6052, 0.636, 0.6115, 0.6359, 0.6318, 0.6257, 0.6052, 0.6258, 0.5851, 0.6362, 0.5904, 0.636, 0.6115, 0.6356, 0.6695, 0.6357, 0.6512, 0.6471, 0.6597, 0.6467, 0.6787, 0.6255, 0.6607, 0.6256, 0.6431, 0.6357, 0.6512, 0.6356, 0.6695, 0.6256, 0.6431, 0.6256, 0.6245, 0.6359, 0.6318, 0.6357, 0.6512, 0.6593, 0.6883, 0.6598, 0.6685, 0.6741, 0.6773, 0.6733, 0.6979, 0.6467, 0.6787, 0.6471, 0.6597, 0.6598, 0.6685, 0.6593, 0.6883, 0.6471, 0.6597, 0.6474, 0.6395, 0.6603, 0.6474, 0.6598, 0.6685, 0.6365, 0.546, 0.6366, 0.5231, 0.6485, 0.5245, 0.6483, 0.5489, 0.626, 0.5432, 0.6261, 0.5217, 0.6366, 0.5231, 0.6365, 0.546, 0.6261, 0.5217, 0.6263, 0.5, 0.6368, 0.5, 0.6366, 0.5231, 0.6362, 0.5904, 0.6363, 0.5685, 0.6481, 0.5727, 0.6479, 0.5959, 0.6258, 0.5851, 0.6259, 0.5644, 0.6363, 0.5685, 0.6362, 0.5904, 0.6259, 0.5644, 0.626, 0.5432, 0.6365, 0.546, 0.6363, 0.5685, 0.6611, 0.6016, 0.6614, 0.5772, 0.6763, 0.5815, 0.6759, 0.6072, 0.6479, 0.5959, 0.6481, 0.5727, 0.6614, 0.5772, 0.6611, 0.6016, 0.6481, 0.5727, 0.6483, 0.5489, 0.6617, 0.5519, 0.6614, 0.5772, 0.6384, 0.7168, 0.6255, 0.7327, 0.6125, 0.7168, 0.6255, 0.7033, 0.6532, 0.731, 0.6404, 0.7496, 0.6255, 0.7327, 0.6384, 0.7168, 0.6404, 0.7496, 0.6254, 0.7696, 0.6105, 0.7497, 0.6255, 0.7327, 0.6593, 0.6883, 0.6496, 0.7019, 0.6368, 0.6906, 0.6467, 0.6787, 0.6733, 0.6979, 0.6641, 0.7137, 0.6496, 0.7019, 0.6593, 0.6883, 0.6641, 0.7137, 0.6532, 0.731, 0.6384, 0.7168, 0.6496, 0.7019, 0.6356, 0.6695, 0.6255, 0.6798, 0.6155, 0.6695, 0.6255, 0.6607, 0.6467, 0.6787, 0.6368, 0.6906, 0.6255, 0.6798, 0.6356, 0.6695, 0.6368, 0.6906, 0.6255, 0.7033, 0.6142, 0.6906, 0.6255, 0.6798, 0.7114, 0.7781, 0.6993, 0.8081, 0.6771, 0.787, 0.6893, 0.7615, 0.737, 0.7969, 0.7243, 0.8325, 0.6993, 0.8081, 0.7114, 0.7781, 0.7243, 0.8325, 0.7082, 0.868, 0.6842, 0.8392, 0.6993, 0.8081, 0.7264, 0.7247, 0.7203, 0.75, 0.699, 0.7379, 0.7065, 0.7167, 0.75, 0.7295, 0.7456, 0.7622, 0.7203, 0.75, 0.7264, 0.7247, 0.7456, 0.7622, 0.737, 0.7969, 0.7114, 0.7781, 0.7203, 0.75, 0.6889, 0.7075, 0.6805, 0.7258, 0.6641, 0.7137, 0.6733, 0.6979, 0.7065, 0.7167, 0.699, 0.7379, 0.6805, 0.7258, 0.6889, 0.7075, 0.699, 0.7379, 0.6893, 0.7615, 0.6701, 0.7459, 0.6805, 0.7258, 0.6464, 0.9028, 0.6254, 0.9351, 0.6044, 0.9027, 0.6254, 0.8717, 0.6681, 0.9364, 0.6462, 0.9688, 0.6254, 0.9351, 0.6464, 0.9028, 0.6462, 0.9688, 0.6251, 1.0, 0.6044, 0.9684, 0.6254, 0.9351, 0.6842, 0.8392, 0.6663, 0.8709, 0.6449, 0.8422, 0.6623, 0.8139, 0.7082, 0.868, 0.6891, 0.9028, 0.6663, 0.8709, 0.6842, 0.8392, 0.6891, 0.9028, 0.6681, 0.9364, 0.6464, 0.9028, 0.6663, 0.8709, 0.6427, 0.791, 0.6254, 0.8158, 0.6082, 0.791, 0.6254, 0.7696, 0.6623, 0.8139, 0.6449, 0.8422, 0.6254, 0.8158, 0.6427, 0.791, 0.6449, 0.8422, 0.6254, 0.8717, 0.606, 0.8422, 0.6254, 0.8158, 0.341, 0.6474, 0.3407, 0.625, 0.354, 0.6182, 0.3541, 0.6395, 0.3263, 0.6552, 0.3259, 0.6318, 0.3407, 0.625, 0.341, 0.6474, 0.3259, 0.6318, 0.3256, 0.6072, 0.3406, 0.6015, 0.3407, 0.625, 0.3419, 0.6883, 0.3414, 0.6685, 0.3542, 0.6597, 0.3545, 0.6788, 0.3278, 0.698, 0.327, 0.6773, 0.3414, 0.6685, 0.3419, 0.6883, 0.327, 0.6773, 0.3263, 0.6552, 0.341, 0.6474, 0.3414, 0.6685, 0.3658, 0.6695, 0.3657, 0.6512, 0.3759, 0.6431, 0.3758, 0.6607, 0.3545, 0.6788, 0.3542, 0.6597, 0.3657, 0.6512, 0.3658, 0.6695, 0.3542, 0.6597, 0.3541, 0.6395, 0.3657, 0.6318, 0.3657, 0.6512, 0.2715, 0.6745, 0.271, 0.6478, 0.2909, 0.6439, 0.2916, 0.6695, 0.25, 0.6764, 0.25, 0.6493, 0.271, 0.6478, 0.2715, 0.6745, 0.25, 0.6493, 0.25, 0.6212, 0.2707, 0.6201, 0.271, 0.6478, 0.274, 0.7249, 0.2724, 0.7001, 0.2927, 0.6939, 0.2942, 0.7169, 0.25, 0.7295, 0.25, 0.7029, 0.2724, 0.7001, 0.274, 0.7249, 0.25, 0.7029, 0.25, 0.6764, 0.2715, 0.6745, 0.2724, 0.7001, 0.312, 0.7076, 0.3108, 0.686, 0.327, 0.6773, 0.3278, 0.698, 0.2942, 0.7169, 0.2927, 0.6939, 0.3108, 0.686, 0.312, 0.7076, 0.2927, 0.6939, 0.2916, 0.6695, 0.3099, 0.6628, 0.3108, 0.686, 0.2706, 0.5614, 0.2709, 0.5309, 0.2906, 0.5301, 0.2903, 0.5599, 0.25, 0.5621, 0.25, 0.5313, 0.2709, 0.5309, 0.2706, 0.5614, 0.25, 0.5313, 0.25, 0.5, 0.2718, 0.5, 0.2709, 0.5309, 0.2707, 0.6201, 0.2706, 0.5912, 0.2903, 0.5889, 0.2905, 0.617, 0.25, 0.6212, 0.25, 0.5922, 0.2706, 0.5912, 0.2707, 0.6201, 0.25, 0.5922, 0.25, 0.5621, 0.2706, 0.5614, 0.2706, 0.5912, 0.3089, 0.6125, 0.3087, 0.5855, 0.3255, 0.5814, 0.3256, 0.6072, 0.2905, 0.617, 0.2903, 0.5889, 0.3087, 0.5855, 0.3089, 0.6125, 0.2903, 0.5889, 0.2903, 0.5599, 0.3087, 0.5576, 0.3087, 0.5855, 0.3406, 0.4487, 0.3406, 0.4237, 0.354, 0.428, 0.3541, 0.4517, 0.3255, 0.4458, 0.3255, 0.4194, 0.3406, 0.4237, 0.3406, 0.4487, 0.3255, 0.4194, 0.3256, 0.3939, 0.3406, 0.3995, 0.3406, 0.4237, 0.341, 0.5, 0.3408, 0.4742, 0.3543, 0.4757, 0.3545, 0.5, 0.3259, 0.5, 0.3257, 0.4728, 0.3408, 0.4742, 0.341, 0.5, 0.3257, 0.4728, 0.3255, 0.4458, 0.3406, 0.4487, 0.3408, 0.4742, 0.3664, 0.5, 0.3662, 0.4772, 0.3768, 0.4786, 0.377, 0.5, 0.3545, 0.5, 0.3543, 0.4757, 0.3662, 0.4772, 0.3664, 0.5, 0.3543, 0.4757, 0.3541, 0.4517, 0.366, 0.4546, 0.3662, 0.4772, 0.2706, 0.4393, 0.2706, 0.4099, 0.2903, 0.4121, 0.2903, 0.4408, 0.25, 0.4387, 0.25, 0.409, 0.2706, 0.4099, 0.2706, 0.4393, 0.25, 0.409, 0.25, 0.3803, 0.2707, 0.3814, 0.2706, 0.4099, 0.2718, 0.5, 0.2709, 0.4695, 0.2906, 0.4703, 0.2911, 0.5, 0.25, 0.5, 0.25, 0.4691, 0.2709, 0.4695, 0.2718, 0.5, 0.25, 0.4691, 0.25, 0.4387, 0.2706, 0.4393, 0.2709, 0.4695, 0.3092, 0.5, 0.3089, 0.4714, 0.3257, 0.4728, 0.3259, 0.5, 0.2911, 0.5, 0.2906, 0.4703, 0.3089, 0.4714, 0.3092, 0.5, 0.2906, 0.4703, 0.2903, 0.4408, 0.3087, 0.4431, 0.3089, 0.4714, 0.2714, 0.3278, 0.2722, 0.3026, 0.2925, 0.3083, 0.2915, 0.3324, 0.25, 0.3262, 0.25, 0.3006, 0.2722, 0.3026, 0.2714, 0.3278, 0.25, 0.3006, 0.25, 0.2755, 0.2736, 0.2782, 0.2722, 0.3026, 0.2707, 0.3814, 0.271, 0.3541, 0.2909, 0.3578, 0.2905, 0.3844, 0.25, 0.3803, 0.25, 0.3527, 0.271, 0.3541, 0.2707, 0.3814, 0.25, 0.3527, 0.25, 0.3262, 0.2714, 0.3278, 0.271, 0.3541, 0.3089, 0.3887, 0.3092, 0.3632, 0.3258, 0.3695, 0.3256, 0.3939, 0.2905, 0.3844, 0.2909, 0.3578, 0.3092, 0.3632, 0.3089, 0.3887, 0.2909, 0.3578, 0.2915, 0.3324, 0.3098, 0.3388, 0.3092, 0.3632, 0.4273, 0.787, 0.4077, 0.7677, 0.4203, 0.7459, 0.4395, 0.7615, 0.4124, 0.814, 0.3929, 0.791, 0.4077, 0.7677, 0.4273, 0.787, 0.3929, 0.791, 0.3756, 0.7696, 0.3906, 0.7496, 0.4077, 0.7677, 0.4745, 0.8325, 0.4495, 0.8081, 0.4615, 0.7781, 0.4871, 0.7968, 0.4584, 0.8681, 0.4343, 0.8393, 0.4495, 0.8081, 0.4745, 0.8325, 0.4343, 0.8393, 0.4124, 0.814, 0.4273, 0.787, 0.4495, 0.8081, 0.4957, 0.7621, 0.4704, 0.75, 0.4765, 0.7247, 0.5, 0.7295, 0.4871, 0.7968, 0.4615, 0.7781, 0.4704, 0.75, 0.4957, 0.7621, 0.4615, 0.7781, 0.4395, 0.7615, 0.4492, 0.7379, 0.4704, 0.75, 0.3546, 0.9027, 0.3348, 0.8709, 0.3561, 0.8423, 0.3756, 0.8717, 0.333, 0.936, 0.3122, 0.9028, 0.3348, 0.8709, 0.3546, 0.9027, 0.3122, 0.9028, 0.2931, 0.8685, 0.3169, 0.8395, 0.3348, 0.8709, 0.3962, 0.9689, 0.3754, 0.9351, 0.3965, 0.9029, 0.4182, 0.9366, 0.375, 1.0, 0.3544, 0.9683, 0.3754, 0.9351, 0.3962, 0.9689, 0.3544, 0.9683, 0.333, 0.936, 0.3546, 0.9027, 0.3754, 0.9351, 0.4393, 0.903, 0.4165, 0.8709, 0.4343, 0.8393, 0.4584, 0.8681, 0.4182, 0.9366, 0.3965, 0.9029, 0.4165, 0.8709, 0.4393, 0.903, 0.3965, 0.9029, 0.3756, 0.8717, 0.3951, 0.8422, 0.4165, 0.8709, 0.2894, 0.7787, 0.2802, 0.7504, 0.3018, 0.7382, 0.3116, 0.7618, 0.2637, 0.798, 0.2546, 0.7629, 0.2802, 0.7504, 0.2894, 0.7787, 0.2546, 0.7629, 0.25, 0.7295, 0.274, 0.7249, 0.2802, 0.7504, 0.3169, 0.8395, 0.3017, 0.8086, 0.3239, 0.7872, 0.3388, 0.8141, 0.2931, 0.8685, 0.2767, 0.8334, 0.3017, 0.8086, 0.3169, 0.8395, 0.2767, 0.8334, 0.2637, 0.798, 0.2894, 0.7787, 0.3017, 0.8086, 0.3584, 0.791, 0.3435, 0.7678, 0.3607, 0.7497, 0.3756, 0.7696, 0.3388, 0.8141, 0.3239, 0.7872, 0.3435, 0.7678, 0.3584, 0.791, 0.3239, 0.7872, 0.3116, 0.7618, 0.3309, 0.746, 0.3435, 0.7678, 0.5902, 0.4487, 0.5902, 0.4237, 0.6036, 0.428, 0.6036, 0.4517, 0.5751, 0.4458, 0.5752, 0.4194, 0.5902, 0.4237, 0.5902, 0.4487, 0.5752, 0.4194, 0.5753, 0.3939, 0.5903, 0.3994, 0.5902, 0.4237, 0.5904, 0.5, 0.5903, 0.4742, 0.6037, 0.4757, 0.6038, 0.5, 0.5754, 0.5, 0.5752, 0.4727, 0.5903, 0.4742, 0.5904, 0.5, 0.5752, 0.4727, 0.5751, 0.4458, 0.5902, 0.4487, 0.5903, 0.4742, 0.6158, 0.5, 0.6156, 0.4772, 0.6261, 0.4786, 0.6263, 0.5, 0.6038, 0.5, 0.6037, 0.4757, 0.6156, 0.4772, 0.6158, 0.5, 0.6037, 0.4757, 0.6036, 0.4517, 0.6155, 0.4545, 0.6156, 0.4772, 0.5205, 0.4393, 0.5205, 0.4098, 0.5401, 0.4121, 0.5401, 0.4408, 0.5, 0.4386, 0.5, 0.409, 0.5205, 0.4098, 0.5205, 0.4393, 0.5, 0.409, 0.5, 0.3803, 0.5206, 0.3814, 0.5205, 0.4098, 0.5215, 0.5, 0.5207, 0.4694, 0.5403, 0.4702, 0.5407, 0.5, 0.5, 0.5, 0.5, 0.4691, 0.5207, 0.4694, 0.5215, 0.5, 0.5, 0.4691, 0.5, 0.4386, 0.5205, 0.4393, 0.5207, 0.4694, 0.5587, 0.5, 0.5585, 0.4714, 0.5752, 0.4727, 0.5754, 0.5, 0.5407, 0.5, 0.5403, 0.4702, 0.5585, 0.4714, 0.5587, 0.5, 0.5403, 0.4702, 0.5401, 0.4408, 0.5584, 0.4431, 0.5585, 0.4714, 0.5214, 0.3278, 0.5222, 0.3026, 0.5424, 0.3083, 0.5414, 0.3324, 0.5, 0.3261, 0.5, 0.3005, 0.5222, 0.3026, 0.5214, 0.3278, 0.5, 0.3005, 0.5, 0.2755, 0.5236, 0.2782, 0.5222, 0.3026, 0.5206, 0.3814, 0.5209, 0.354, 0.5407, 0.3577, 0.5403, 0.3843, 0.5, 0.3803, 0.5, 0.3527, 0.5209, 0.354, 0.5206, 0.3814, 0.5, 0.3527, 0.5, 0.3261, 0.5214, 0.3278, 0.5209, 0.354, 0.5587, 0.3887, 0.559, 0.3631, 0.5756, 0.3694, 0.5753, 0.3939, 0.5403, 0.3843, 0.5407, 0.3577, 0.559, 0.3631, 0.5587, 0.3887, 0.5407, 0.3577, 0.5414, 0.3324, 0.5596, 0.3388, 0.559, 0.3631, 0.5732, 0.2142, 0.593, 0.2336, 0.5804, 0.2556, 0.5609, 0.2401, 0.5882, 0.1869, 0.608, 0.2101, 0.593, 0.2336, 0.5732, 0.2142, 0.608, 0.2101, 0.6254, 0.2316, 0.6104, 0.2517, 0.593, 0.2336, 0.5249, 0.1682, 0.5506, 0.193, 0.5384, 0.2237, 0.512, 0.2051, 0.5416, 0.132, 0.5659, 0.1614, 0.5506, 0.193, 0.5249, 0.1682, 0.5659, 0.1614, 0.5882, 0.1869, 0.5732, 0.2142, 0.5506, 0.193, 0.5035, 0.2414, 0.5295, 0.2525, 0.5236, 0.2782, 0.5, 0.2755, 0.512, 0.2051, 0.5384, 0.2237, 0.5295, 0.2525, 0.5035, 0.2414, 0.5384, 0.2237, 0.5609, 0.2401, 0.5512, 0.264, 0.5295, 0.2525, 0.6466, 0.09722, 0.6668, 0.1294, 0.6451, 0.1585, 0.6254, 0.1287, 0.6683, 0.06303, 0.6899, 0.09686, 0.6668, 0.1294, 0.6466, 0.09722, 0.6899, 0.09686, 0.7095, 0.1323, 0.685, 0.1616, 0.6668, 0.1294, 0.6043, 0.03133, 0.6253, 0.06474, 0.6042, 0.09732, 0.5825, 0.06346, 0.625, -3.338e-06, 0.6462, 0.03087, 0.6253, 0.06474, 0.6043, 0.03133, 0.6462, 0.03087, 0.6683, 0.06303, 0.6466, 0.09722, 0.6253, 0.06474, 0.5611, 0.09695, 0.5841, 0.1294, 0.5659, 0.1614, 0.5416, 0.132, 0.5825, 0.06346, 0.6042, 0.09732, 0.5841, 0.1294, 0.5611, 0.09695, 0.6042, 0.09732, 0.6254, 0.1287, 0.6057, 0.1584, 0.5841, 0.1294, 0.7123, 0.2241, 0.721, 0.2528, 0.6995, 0.2642, 0.6898, 0.2403, 0.7386, 0.2059, 0.7467, 0.242, 0.721, 0.2528, 0.7123, 0.2241, 0.7467, 0.242, 0.75, 0.2755, 0.7268, 0.2784, 0.721, 0.2528, 0.685, 0.1616, 0.7002, 0.1934, 0.6776, 0.2145, 0.6627, 0.1871, 0.7095, 0.1323, 0.726, 0.169, 0.7002, 0.1934, 0.685, 0.1616, 0.726, 0.169, 0.7386, 0.2059, 0.7123, 0.2241, 0.7002, 0.1934, 0.6428, 0.2102, 0.6578, 0.2337, 0.6405, 0.2517, 0.6254, 0.2316, 0.6627, 0.1871, 0.6776, 0.2145, 0.6578, 0.2337, 0.6428, 0.2102, 0.6776, 0.2145, 0.6898, 0.2403, 0.6704, 0.2557, 0.6578, 0.2337, 0.6704, 0.2557, 0.6807, 0.276, 0.6643, 0.2878, 0.6534, 0.2705, 0.6898, 0.2403, 0.6995, 0.2642, 0.6807, 0.276, 0.6704, 0.2557, 0.6995, 0.2642, 0.7068, 0.2856, 0.6891, 0.2944, 0.6807, 0.276, 0.6057, 0.1584, 0.6254, 0.1851, 0.608, 0.2101, 0.5882, 0.1869, 0.6254, 0.1287, 0.6451, 0.1585, 0.6254, 0.1851, 0.6057, 0.1584, 0.6451, 0.1585, 0.6627, 0.1871, 0.6428, 0.2102, 0.6254, 0.1851, 0.5512, 0.264, 0.57, 0.2758, 0.5616, 0.2942, 0.5438, 0.2854, 0.5609, 0.2401, 0.5804, 0.2556, 0.57, 0.2758, 0.5512, 0.264, 0.5804, 0.2556, 0.5975, 0.2704, 0.5866, 0.2878, 0.57, 0.2758, 0.5596, 0.3388, 0.5605, 0.3158, 0.5766, 0.3242, 0.576, 0.3462, 0.5414, 0.3324, 0.5424, 0.3083, 0.5605, 0.3158, 0.5596, 0.3388, 0.5424, 0.3083, 0.5438, 0.2854, 0.5616, 0.2942, 0.5605, 0.3158, 0.5584, 0.4431, 0.5585, 0.4154, 0.5752, 0.4194, 0.5751, 0.4458, 0.5401, 0.4408, 0.5401, 0.4121, 0.5585, 0.4154, 0.5584, 0.4431, 0.5401, 0.4121, 0.5403, 0.3843, 0.5587, 0.3887, 0.5585, 0.4154, 0.6155, 0.4545, 0.6154, 0.4323, 0.6259, 0.4363, 0.626, 0.4573, 0.6036, 0.4517, 0.6036, 0.428, 0.6154, 0.4323, 0.6155, 0.4545, 0.6036, 0.428, 0.6036, 0.405, 0.6154, 0.4105, 0.6154, 0.4323, 0.3309, 0.746, 0.3205, 0.7259, 0.3369, 0.7138, 0.3478, 0.7311, 0.3116, 0.7618, 0.3018, 0.7382, 0.3205, 0.7259, 0.3309, 0.746, 0.3018, 0.7382, 0.2942, 0.7169, 0.312, 0.7076, 0.3205, 0.7259, 0.3951, 0.8422, 0.3756, 0.8158, 0.3929, 0.791, 0.4124, 0.814, 0.3756, 0.8717, 0.3561, 0.8423, 0.3756, 0.8158, 0.3951, 0.8422, 0.3561, 0.8423, 0.3388, 0.8141, 0.3584, 0.791, 0.3756, 0.8158, 0.4492, 0.7379, 0.4306, 0.7258, 0.4391, 0.7075, 0.4566, 0.7167, 0.4395, 0.7615, 0.4203, 0.7459, 0.4306, 0.7258, 0.4492, 0.7379, 0.4203, 0.7459, 0.4034, 0.731, 0.4143, 0.7137, 0.4306, 0.7258, 0.3098, 0.3388, 0.3106, 0.3158, 0.3268, 0.3242, 0.3263, 0.3462, 0.2915, 0.3324, 0.2925, 0.3083, 0.3106, 0.3158, 0.3098, 0.3388, 0.2925, 0.3083, 0.2939, 0.2854, 0.3117, 0.2942, 0.3106, 0.3158, 0.3087, 0.4431, 0.3087, 0.4155, 0.3255, 0.4194, 0.3255, 0.4458, 0.2903, 0.4408, 0.2903, 0.4121, 0.3087, 0.4155, 0.3087, 0.4431, 0.2903, 0.4121, 0.2905, 0.3844, 0.3089, 0.3887, 0.3087, 0.4155, 0.366, 0.4546, 0.3658, 0.4323, 0.3763, 0.4363, 0.3765, 0.4573, 0.3541, 0.4517, 0.354, 0.428, 0.3658, 0.4323, 0.366, 0.4546, 0.354, 0.428, 0.3539, 0.4051, 0.3657, 0.4105, 0.3658, 0.4323, 0.3087, 0.5576, 0.3089, 0.5289, 0.3257, 0.5275, 0.3255, 0.5548, 0.2903, 0.5599, 0.2906, 0.5301, 0.3089, 0.5289, 0.3087, 0.5576, 0.2906, 0.5301, 0.2911, 0.5, 0.3092, 0.5, 0.3089, 0.5289, 0.3099, 0.6628, 0.3093, 0.6383, 0.3259, 0.6318, 0.3263, 0.6552, 0.2916, 0.6695, 0.2909, 0.6439, 0.3093, 0.6383, 0.3099, 0.6628, 0.2909, 0.6439, 0.2905, 0.617, 0.3089, 0.6125, 0.3093, 0.6383, 0.3657, 0.6318, 0.3657, 0.6115, 0.3761, 0.6052, 0.376, 0.6245, 0.3541, 0.6395, 0.354, 0.6182, 0.3657, 0.6115, 0.3657, 0.6318, 0.354, 0.6182, 0.3539, 0.5959, 0.3657, 0.5903, 0.3657, 0.6115, 0.606, 0.8422, 0.5846, 0.8709, 0.5668, 0.8395, 0.5886, 0.8141, 0.6254, 0.8717, 0.6044, 0.9027, 0.5846, 0.8709, 0.606, 0.8422, 0.6044, 0.9027, 0.5829, 0.9361, 0.562, 0.9029, 0.5846, 0.8709, 0.6701, 0.7459, 0.6576, 0.7676, 0.6404, 0.7496, 0.6532, 0.731, 0.6893, 0.7615, 0.6771, 0.787, 0.6576, 0.7676, 0.6701, 0.7459, 0.6771, 0.787, 0.6623, 0.8139, 0.6427, 0.791, 0.6576, 0.7676, 0.6142, 0.6906, 0.6013, 0.702, 0.5917, 0.6883, 0.6043, 0.6788, 0.6255, 0.7033, 0.6125, 0.7168, 0.6013, 0.702, 0.6142, 0.6906, 0.6125, 0.7168, 0.5976, 0.731, 0.5868, 0.7138, 0.6013, 0.702, 0.6617, 0.5519, 0.6619, 0.5261, 0.6769, 0.5276, 0.6766, 0.5549, 0.6483, 0.5489, 0.6485, 0.5245, 0.6619, 0.5261, 0.6617, 0.5519, 0.6485, 0.5245, 0.6487, 0.5, 0.6622, 0.5, 0.6619, 0.5261, 0.6603, 0.6474, 0.6607, 0.6251, 0.6754, 0.6319, 0.6749, 0.6553, 0.6474, 0.6395, 0.6476, 0.6182, 0.6607, 0.6251, 0.6603, 0.6474, 0.6476, 0.6182, 0.6479, 0.5959, 0.6611, 0.6016, 0.6607, 0.6251, 0.7289, 0.6744, 0.7294, 0.6478, 0.75, 0.6492, 0.75, 0.6763, 0.7091, 0.6695, 0.7099, 0.6439, 0.7294, 0.6478, 0.7289, 0.6744, 0.7099, 0.6439, 0.7104, 0.617, 0.7298, 0.6201, 0.7294, 0.6478, 0.6604, 0.3539, 0.6599, 0.3329, 0.6742, 0.3243, 0.6749, 0.3462, 0.6474, 0.3617, 0.6471, 0.3416, 0.6599, 0.3329, 0.6604, 0.3539, 0.6471, 0.3416, 0.6468, 0.3226, 0.6594, 0.3132, 0.6599, 0.3329, 0.6617, 0.4487, 0.6614, 0.4236, 0.6763, 0.4193, 0.6766, 0.4457, 0.6483, 0.4516, 0.6481, 0.428, 0.6614, 0.4236, 0.6617, 0.4487, 0.6481, 0.428, 0.6479, 0.405, 0.6611, 0.3994, 0.6614, 0.4236, 0.7303, 0.4393, 0.7301, 0.4098, 0.75, 0.409, 0.75, 0.4387, 0.7112, 0.4408, 0.7108, 0.4121, 0.7301, 0.4098, 0.7303, 0.4393, 0.7108, 0.4121, 0.7104, 0.3843, 0.7298, 0.3814, 0.7301, 0.4098, 0.5584, 0.5576, 0.5585, 0.529, 0.5752, 0.5276, 0.5751, 0.5548, 0.5401, 0.5599, 0.5403, 0.5301, 0.5585, 0.529, 0.5584, 0.5576, 0.5403, 0.5301, 0.5407, 0.5, 0.5587, 0.5, 0.5585, 0.529, 0.5597, 0.6628, 0.5591, 0.6383, 0.5756, 0.6319, 0.5761, 0.6553, 0.5415, 0.6695, 0.5408, 0.6439, 0.5591, 0.6383, 0.5597, 0.6628, 0.5408, 0.6439, 0.5404, 0.617, 0.5587, 0.6125, 0.5591, 0.6383, 0.6154, 0.6318, 0.6153, 0.6115, 0.6257, 0.6052, 0.6256, 0.6245, 0.6038, 0.6395, 0.6036, 0.6182, 0.6153, 0.6115, 0.6154, 0.6318, 0.6036, 0.6182, 0.6036, 0.5959, 0.6154, 0.5904, 0.6153, 0.6115, 0.4122, 0.5519, 0.4126, 0.5261, 0.4276, 0.5276, 0.4271, 0.5549, 0.3988, 0.5489, 0.3992, 0.5246, 0.4126, 0.5261, 0.4122, 0.5519, 0.3992, 0.5246, 0.3995, 0.5, 0.413, 0.5, 0.4126, 0.5261, 0.4106, 0.6474, 0.4111, 0.6251, 0.4257, 0.6319, 0.4251, 0.6553, 0.3977, 0.6395, 0.398, 0.6182, 0.4111, 0.6251, 0.4106, 0.6474, 0.398, 0.6182, 0.3983, 0.5959, 0.4115, 0.6016, 0.4111, 0.6251, 0.479, 0.6744, 0.4795, 0.6478, 0.5, 0.6493, 0.5, 0.6764, 0.4593, 0.6695, 0.4601, 0.6439, 0.4795, 0.6478, 0.479, 0.6744, 0.4601, 0.6439, 0.4606, 0.617, 0.4799, 0.6201, 0.4795, 0.6478, 0.4106, 0.3539, 0.4102, 0.3329, 0.4245, 0.3242, 0.4252, 0.3461, 0.3977, 0.3617, 0.3974, 0.3416, 0.4102, 0.3329, 0.4106, 0.3539, 0.3974, 0.3416, 0.397, 0.3226, 0.4096, 0.3132, 0.4102, 0.3329, 0.4122, 0.4486, 0.4118, 0.4236, 0.4267, 0.4193, 0.4271, 0.4457, 0.3988, 0.4516, 0.3985, 0.428, 0.4118, 0.4236, 0.4122, 0.4486, 0.3985, 0.428, 0.3983, 0.405, 0.4115, 0.3993, 0.4118, 0.4236, 0.4805, 0.4392, 0.4802, 0.4098, 0.5, 0.409, 0.5, 0.4386, 0.4616, 0.4407, 0.4611, 0.412, 0.4802, 0.4098, 0.4805, 0.4392, 0.4611, 0.412, 0.4607, 0.3843, 0.4799, 0.3813, 0.4802, 0.4098, 0.3953, 0.1584, 0.417, 0.1294, 0.4351, 0.1616, 0.4129, 0.187, 0.3756, 0.1287, 0.3968, 0.09717, 0.417, 0.1294, 0.3953, 0.1584, 0.3968, 0.09717, 0.4185, 0.0629, 0.4401, 0.09676, 0.417, 0.1294, 0.3306, 0.2556, 0.3432, 0.2336, 0.3605, 0.2517, 0.3477, 0.2704, 0.311, 0.2401, 0.3233, 0.2142, 0.3432, 0.2336, 0.3306, 0.2556, 0.3233, 0.2142, 0.3383, 0.1869, 0.3582, 0.2101, 0.3432, 0.2336, 0.3871, 0.3107, 0.4, 0.2995, 0.4096, 0.3132, 0.397, 0.3226, 0.3757, 0.2981, 0.3887, 0.2846, 0.4, 0.2995, 0.3871, 0.3107, 0.3887, 0.2846, 0.4036, 0.2705, 0.4145, 0.2878, 0.4, 0.2995, 0.4496, 0.2642, 0.4711, 0.2529, 0.4769, 0.2784, 0.4569, 0.2856, 0.44, 0.2403, 0.4624, 0.2241, 0.4711, 0.2529, 0.4496, 0.2642, 0.4624, 0.2241, 0.4887, 0.206, 0.4968, 0.2421, 0.4711, 0.2529, 0.479, 0.3278, 0.4782, 0.3027, 0.5, 0.3005, 0.5, 0.3261, 0.4594, 0.3324, 0.4583, 0.3083, 0.4782, 0.3027, 0.479, 0.3278, 0.4583, 0.3083, 0.4569, 0.2856, 0.4769, 0.2784, 0.4782, 0.3027, 0.4805, 0.5615, 0.481, 0.531, 0.5, 0.5313, 0.5, 0.5621, 0.4616, 0.56, 0.4621, 0.5302, 0.481, 0.531, 0.4805, 0.5615, 0.4621, 0.5302, 0.4628, 0.5, 0.482, 0.5, 0.481, 0.531, 0.6155, 0.5459, 0.6156, 0.5231, 0.6261, 0.5217, 0.626, 0.5432, 0.6036, 0.5489, 0.6037, 0.5245, 0.6156, 0.5231, 0.6155, 0.5459, 0.6037, 0.5245, 0.6038, 0.5, 0.6158, 0.5, 0.6156, 0.5231, 0.729, 0.3279, 0.7281, 0.3027, 0.75, 0.3006, 0.75, 0.3262, 0.7092, 0.3324, 0.7082, 0.3084, 0.7281, 0.3027, 0.729, 0.3279, 0.7082, 0.3084, 0.7068, 0.2856, 0.7268, 0.2784, 0.7281, 0.3027, 0.7303, 0.5615, 0.7306, 0.531, 0.75, 0.5313, 0.75, 0.5621, 0.7112, 0.5599, 0.7115, 0.5302, 0.7306, 0.531, 0.7303, 0.5615, 0.7115, 0.5302, 0.7119, 0.5, 0.7311, 0.5, 0.7306, 0.531, 0.5516, 0.7382, 0.5301, 0.7504, 0.5239, 0.7249, 0.5441, 0.7169, 0.5614, 0.7618, 0.5393, 0.7786, 0.5301, 0.7504, 0.5516, 0.7382, 0.5393, 0.7786, 0.5136, 0.7978, 0.5045, 0.7628, 0.5301, 0.7504, 0.366, 0.5459, 0.3662, 0.5231, 0.3768, 0.5217, 0.3765, 0.5432, 0.3541, 0.5488, 0.3543, 0.5245, 0.3662, 0.5231, 0.366, 0.5459, 0.3543, 0.5245, 0.3545, 0.5, 0.3664, 0.5, 0.3662, 0.5231, 0.3657, 0.3693, 0.3657, 0.3501, 0.3759, 0.3581, 0.376, 0.3766, 0.354, 0.3617, 0.3542, 0.3416, 0.3657, 0.3501, 0.3657, 0.3693, 0.3542, 0.3416, 0.3544, 0.3226, 0.3657, 0.3318, 0.3657, 0.3501, 0.3871, 0.6906, 0.3758, 0.6798, 0.3858, 0.6696, 0.397, 0.6788, 0.3757, 0.7033, 0.3644, 0.6906, 0.3758, 0.6798, 0.3871, 0.6906, 0.3644, 0.6906, 0.3545, 0.6788, 0.3658, 0.6695, 0.3758, 0.6798, 0.6154, 0.3693, 0.6154, 0.3501, 0.6256, 0.3581, 0.6256, 0.3766, 0.6038, 0.3617, 0.604, 0.3416, 0.6154, 0.3501, 0.6154, 0.3693, 0.604, 0.3416, 0.6042, 0.3226, 0.6155, 0.3318, 0.6154, 0.3501, 0.6141, 0.3107, 0.6255, 0.3216, 0.6155, 0.3318, 0.6042, 0.3226, 0.6255, 0.2981, 0.6369, 0.3108, 0.6255, 0.3216, 0.6141, 0.3107, 0.6369, 0.3108, 0.6468, 0.3226, 0.6356, 0.3318, 0.6255, 0.3216])
me_cube.materials.append(mat_material)
me_cube.use_remesh_preserve_volume = False
me_cube.use_remesh_preserve_attributes = False
me_cube.use_mirror_vertex_groups = False
me_cube.update()

# ---- objects
ob_cube = bpy.data.objects.new('Cube', me_cube)

# ---- transforms, parenting, visibility, modifiers, constraints
ob_cube.location = (0.0, 0.0, 0.0)
ob_cube.lock_rotations_4d = False
ob_cube.empty_display_type = 'ARROWS'
ob_cube.lineart.crease_threshold = 0.0

# ---- collection membership
col_collection.objects.link(ob_cube)

# ---- scene / render settings (as saved in the file)
scene.frame_start = 1; scene.frame_end = 250; scene.frame_set(1)
scene.render.engine = 'BLENDER_EEVEE_NEXT'
scene.cycles.use_denoising = False
scene.cycles.samples = 128
scene.cycles.sampling_pattern = 'TABULATED_SOBOL'
scene.cycles.use_adaptive_sampling = False
scene.cycles.use_light_tree = False
scene.view_settings.view_transform = 'Filmic'
bpy.context.view_layer.update()

# ---- added for rendering (the .blend has no active camera and no usable light): camera, sun
cam_auto = bpy.data.cameras.new('AutoCamera')
cam_auto.lens = 50.0
cam_auto.sensor_width = 36.0
cam_auto.clip_end = 1000.0
ob_auto_camera = bpy.data.objects.new('AutoCamera', cam_auto)
scene.collection.objects.link(ob_auto_camera)
ob_auto_camera.location = (3.56144, -4.27373, 3.4907)
ob_auto_camera.rotation_euler = (1.09748, -7.21219e-08, 0.694738)
scene.camera = ob_auto_camera
light_auto_sun = bpy.data.lights.new('AutoSun', 'SUN')
light_auto_sun.energy = 3.0
light_auto_sun.angle = 0.0523599
ob_auto_sun = bpy.data.objects.new('AutoSun', light_auto_sun)
scene.collection.objects.link(ob_auto_sun)
ob_auto_sun.rotation_euler = (0.872665, 0.174533, 0.523599)
bpy.context.view_layer.update()
